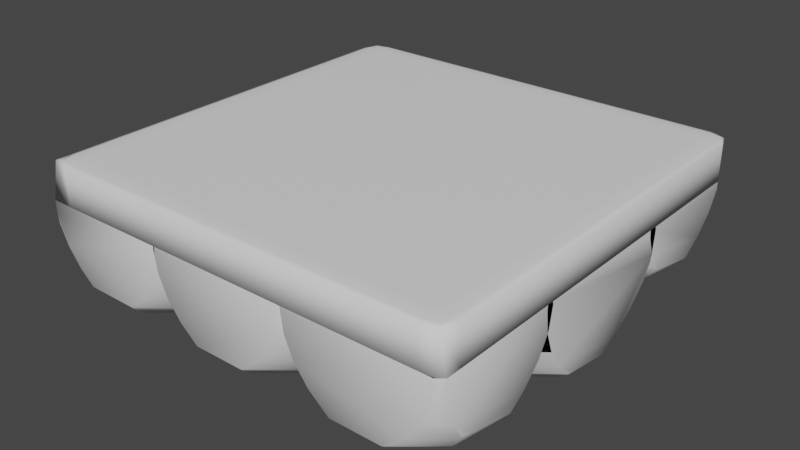 # Source: nube.blend  (saved by Blender 3.6.13; exported with 4.5.12 LTS)
import bpy
from mathutils import Matrix  # noqa: F401  (used for matrix-valued properties, if any)

bpy.ops.wm.read_factory_settings(use_empty=True)
scene = bpy.context.scene
scene.name = 'Scene'

# ---- collections
col_collection = bpy.data.collections.new('Collection'); scene.collection.children.link(col_collection)

# ---- world
world_world = bpy.data.worlds.new('World'); scene.world = world_world
world_world.use_nodes = True; world_world.node_tree.nodes.clear()
_N = world_world.node_tree.nodes; _L = world_world.node_tree.links
n0 = _N.new('ShaderNodeOutputWorld'); n0.name = 'World Output'; n0.location = (300, 300)
n1 = _N.new('ShaderNodeBackground'); n1.name = 'Background'; n1.location = (10, 300)
n1.inputs[0].default_value = (0.05088, 0.05088, 0.05088, 1.0)
_L.new(n1.outputs[0], n0.inputs[0])
n0.is_active_output = True
world_world.color = (0.05088, 0.05088, 0.05088)
world_world.use_sun_shadow = False
world_world.sun_shadow_jitter_overblur = 0.0

# ---- meshes
me_cube = bpy.data.meshes.new('Cube')
me_cube.from_pydata([(-0.5319, -0.3612, 0.4988), (-0.5319, -0.4235, 0.5047), (-0.5942, -0.3612, 0.5047), (-0.5319, -0.4053, 0.5005), (-0.5679, -0.3972, 0.5013), (-0.5942, -0.4235, 0.505), (-0.576, -0.3612, 0.5005), (-0.5319, -0.4235, 0.6107), (-0.5319, -0.3612, 0.6166), (-0.5942, -0.3612, 0.6107), (-0.5319, -0.4053, 0.6149), (-0.5679, -0.3972, 0.6141), (-0.576, -0.3612, 0.6149), (-0.5938, -0.4053, 0.6107), (-0.5319, 0.7595, 0.4988), (-0.5942, 0.7595, 0.5047), (-0.5319, 0.8218, 0.5047), (-0.576, 0.7595, 0.5005), (-0.5679, 0.7955, 0.5013), (-0.5942, 0.8218, 0.5038), (-0.5319, 0.8036, 0.5005), (-0.5319, 0.7595, 0.6166), (-0.5319, 0.8218, 0.6107), (-0.5942, 0.7595, 0.6107), (-0.5319, 0.8036, 0.6149), (-0.5679, 0.7955, 0.6141), (-0.576, 0.8155, 0.6107), (-0.576, 0.7595, 0.6149), (0.5888, -0.3612, 0.4988), (0.6511, -0.3612, 0.5047), (0.5888, -0.4235, 0.5047), (0.6329, -0.3612, 0.5005), (0.6248, -0.3972, 0.5013), (0.6511, -0.4079, 0.4953), (0.5888, -0.4053, 0.5005), (0.5888, -0.3612, 0.6166), (0.5888, -0.4235, 0.6107), (0.6511, -0.3612, 0.6107), (0.5888, -0.4053, 0.6149), (0.6248, -0.3972, 0.6141), (0.6329, -0.4053, 0.6107), (0.6329, -0.3612, 0.6149), (0.5888, 0.7595, 0.4988), (0.5789, 0.8218, 0.505), (0.6511, 0.7595, 0.5047), (0.5888, 0.8036, 0.5005), (0.6248, 0.7955, 0.5013), (0.6248, 0.7955, 0.5013), (0.6329, 0.7595, 0.5005), (0.5888, 0.7595, 0.6166), (0.6511, 0.7595, 0.6107), (0.5888, 0.8218, 0.6107), (0.6329, 0.7595, 0.6149), (0.6248, 0.7955, 0.6141), (0.6329, 0.8036, 0.6107), (0.5888, 0.8036, 0.6149), (-0.5942, -0.4235, 0.505), (-0.2171, 0.01, 0.3828), (-0.2355, -0.01193, 0.3292), (-0.2603, -0.04145, 0.2823), (-0.2905, -0.07742, 0.2437), (-0.3249, -0.1185, 0.2151), (-0.3623, -0.163, 0.1975), (-0.096, -0.1555, 0.5014), (-0.1019, -0.1565, 0.4409), (-0.1192, -0.1596, 0.3828), (-0.1474, -0.1646, 0.3292), (-0.1854, -0.1712, 0.2823), (-0.2316, -0.1794, 0.2437), (-0.2844, -0.1887, 0.2151), (-0.3416, -0.1988, 0.1975), (-0.1328, -0.3642, 0.5014), (-0.138, -0.3612, 0.4409), (-0.1532, -0.3524, 0.3828), (-0.178, -0.3381, 0.3292), (-0.2114, -0.3188, 0.2823), (-0.2521, -0.2954, 0.2437), (-0.2985, -0.2686, 0.2151), (-0.3488, -0.2395, 0.1975), (-0.3262, -0.4152, 0.2823), (-0.3423, -0.3711, 0.2437), (-0.3606, -0.3207, 0.2151), (-0.3805, -0.2661, 0.1975), (-0.4761, -0.4152, 0.2823), (-0.46, -0.3711, 0.2437), (-0.4417, -0.3207, 0.2151), (-0.4218, -0.2661, 0.1975), (-0.4012, -0.2093, 0.1915), (-0.5909, -0.3188, 0.2823), (-0.5502, -0.2954, 0.2437), (-0.5038, -0.2686, 0.2151), (-0.4535, -0.2395, 0.1975), (-0.5707, -0.1794, 0.2437), (-0.5179, -0.1887, 0.2151), (-0.4607, -0.1988, 0.1975), (-0.5852, 0.01, 0.3828), (-0.5668, -0.01194, 0.3292), (-0.542, -0.04145, 0.2823), (-0.5118, -0.07742, 0.2437), (-0.4774, -0.1185, 0.2151), (-0.44, -0.163, 0.1975), (-0.4012, 0.1006, 0.5014), (-0.4012, 0.09461, 0.4409), (-0.4012, 0.07697, 0.3828), (-0.4012, 0.04834, 0.3292), (-0.4012, 0.009806, 0.2823), (-0.4012, -0.03715, 0.2437), (-0.4012, -0.09072, 0.2151), (-0.4012, -0.1488, 0.1975), (-0.4012, 0.1002, 0.505), (-0.09635, -0.1556, 0.505), (-0.1331, -0.364, 0.505), (-0.204, -0.4235, 0.505), (-0.2034, -0.4235, 0.5014), (-0.2121, -0.4235, 0.4409), (-0.2379, -0.4235, 0.3828), (-0.2798, -0.4235, 0.3292), (-0.3232, -0.4235, 0.2931), (-0.4791, -0.4235, 0.2931), (-0.5942, -0.4235, 0.469), (-0.5902, -0.4235, 0.4409), (-0.5942, -0.4201, 0.4409), (-0.5644, -0.4235, 0.3828), (-0.5942, -0.3985, 0.3828), (-0.5225, -0.4235, 0.3292), (-0.5942, -0.3633, 0.3292), (-0.5942, -0.3208, 0.2869), (-0.5942, -0.3001, 0.2823), (-0.5942, -0.1753, 0.2633), (-0.5942, 0.02077, 0.4292), (-0.5942, -0.005658, 0.3828), (-0.5942, -0.05947, 0.3292), (-0.5942, -0.1319, 0.2823), (-0.5942, 0.02994, 0.505), (-0.5942, 0.0303, 0.5014), (-0.5942, 0.02434, 0.4409), (0.6218, 0.01783, 0.4953), (0.6179, 0.01327, 0.4349), (0.6066, -0.0002401, 0.3767), (0.5882, -0.02217, 0.3232), (0.5634, -0.05169, 0.2762), (0.5333, -0.08766, 0.2377), (0.4988, -0.1287, 0.209), (0.4615, -0.1732, 0.1914), (0.6384, -0.1815, 0.2762), (0.5921, -0.1896, 0.2377), (0.5394, -0.1989, 0.209), (0.4821, -0.209, 0.1914), (0.6457, -0.3484, 0.3232), (0.6124, -0.3291, 0.2762), (0.5717, -0.3056, 0.2377), (0.5253, -0.2788, 0.209), (0.475, -0.2498, 0.1914), (0.4815, -0.3813, 0.2377), (0.4632, -0.331, 0.209), (0.4433, -0.2763, 0.1914), (0.3637, -0.3813, 0.2377), (0.382, -0.331, 0.209), (0.4019, -0.2763, 0.1914), (0.4226, -0.2195, 0.1854), (0.1543, -0.3745, 0.4953), (0.1594, -0.3715, 0.4349), (0.1747, -0.3627, 0.3767), (0.1995, -0.3484, 0.3232), (0.2329, -0.3291, 0.2762), (0.2735, -0.3056, 0.2377), (0.3199, -0.2788, 0.209), (0.3703, -0.2498, 0.1914), (0.1175, -0.1657, 0.4953), (0.1233, -0.1668, 0.4349), (0.1407, -0.1698, 0.3767), (0.1689, -0.1748, 0.3232), (0.2068, -0.1815, 0.2762), (0.2531, -0.1896, 0.2377), (0.3058, -0.1989, 0.209), (0.3631, -0.209, 0.1914), (0.2234, 0.01783, 0.4953), (0.2273, 0.01327, 0.4349), (0.2386, -0.0002402, 0.3767), (0.257, -0.02217, 0.3232), (0.2818, -0.05169, 0.2762), (0.312, -0.08766, 0.2377), (0.3464, -0.1287, 0.209), (0.3837, -0.1732, 0.1914), (0.4226, 0.09032, 0.4953), (0.4226, 0.08437, 0.4349), (0.4226, 0.06673, 0.3767), (0.4226, 0.0381, 0.3232), (0.4226, -0.0004342, 0.2762), (0.4226, -0.04739, 0.2377), (0.4226, -0.101, 0.209), (0.4226, -0.1591, 0.1914), (0.4226, 0.08936, 0.505), (0.6212, 0.01709, 0.505), (0.6511, -0.03477, 0.505), (0.6511, -0.03297, 0.4953), (0.6511, -0.04416, 0.4349), (0.6511, -0.0773, 0.3767), (0.6511, -0.1311, 0.3232), (0.6511, -0.1792, 0.2919), (0.6511, -0.3178, 0.3232), (0.6511, -0.3515, 0.3348), (0.4998, -0.4235, 0.2762), (0.4968, -0.4235, 0.2745), (0.6325, -0.4235, 0.4953), (0.6311, -0.4235, 0.505), (0.6511, -0.4079, 0.4953), (0.6511, -0.4067, 0.505), (0.6511, -0.4006, 0.4349), (0.6238, -0.4235, 0.4349), (0.598, -0.4235, 0.3767), (0.6511, -0.379, 0.3767), (0.5562, -0.4235, 0.3232), (0.3484, -0.4235, 0.2745), (0.2141, -0.4235, 0.505), (0.2127, -0.4235, 0.4953), (0.1551, -0.374, 0.505), (0.2214, -0.4235, 0.4349), (0.2472, -0.4235, 0.3767), (0.289, -0.4235, 0.3232), (0.3454, -0.4235, 0.2762), (0.1184, -0.1659, 0.505), (0.224, 0.01709, 0.505), (0.1916, 0.01771, 0.4349), (0.1803, 0.004203, 0.3767), (0.1619, -0.01773, 0.3232), (0.1371, -0.04725, 0.2762), (0.1069, -0.08322, 0.2377), (0.07249, -0.1243, 0.209), (0.03512, -0.1688, 0.1914), (0.2956, -0.1623, 0.4349), (0.2782, -0.1654, 0.3767), (0.25, -0.1704, 0.3232), (0.212, -0.177, 0.2762), (0.1658, -0.1852, 0.2377), (0.113, -0.1945, 0.209), (0.0558, -0.2046, 0.1914), (0.2646, -0.37, 0.4953), (0.2595, -0.367, 0.4349), (0.2442, -0.3582, 0.3767), (0.2194, -0.3439, 0.3232), (0.186, -0.3246, 0.2762), (0.1453, -0.3012, 0.2377), (0.09896, -0.2744, 0.209), (0.04862, -0.2453, 0.1914), (0.0712, -0.421, 0.2762), (0.05514, -0.3769, 0.2377), (0.03682, -0.3265, 0.209), (0.01694, -0.2719, 0.1914), (-0.07867, -0.421, 0.2762), (-0.06261, -0.3769, 0.2377), (-0.04429, -0.3265, 0.209), (-0.02441, -0.2719, 0.1914), (-0.003734, -0.2151, 0.1854), (-0.2721, -0.37, 0.4953), (-0.2669, -0.367, 0.4349), (-0.2517, -0.3582, 0.3767), (-0.2269, -0.3439, 0.3232), (-0.1935, -0.3246, 0.2762), (-0.1528, -0.3012, 0.2377), (-0.1064, -0.2744, 0.209), (-0.05609, -0.2453, 0.1914), (-0.3089, -0.1613, 0.4953), (-0.303, -0.1623, 0.4349), (-0.2857, -0.1654, 0.3767), (-0.2575, -0.1704, 0.3232), (-0.2195, -0.177, 0.2762), (-0.1733, -0.1852, 0.2377), (-0.1205, -0.1945, 0.209), (-0.06327, -0.2046, 0.1914), (-0.2029, 0.02227, 0.4953), (-0.1991, 0.01771, 0.4349), (-0.1877, 0.004203, 0.3767), (-0.1693, -0.01773, 0.3232), (-0.1446, -0.04725, 0.2762), (-0.1144, -0.08322, 0.2377), (-0.07995, -0.1243, 0.209), (-0.04259, -0.1688, 0.1914), (-0.003735, 0.07118, 0.3767), (-0.003735, 0.04254, 0.3232), (-0.003735, 0.004009, 0.2762), (-0.003735, -0.04295, 0.2377), (-0.003735, -0.09652, 0.209), (-0.003734, -0.1546, 0.1914), (0.2638, -0.3695, 0.505), (0.1995, -0.4235, 0.505), (0.2009, -0.4235, 0.4953), (0.1922, -0.4235, 0.4349), (0.1664, -0.4235, 0.3767), (0.1245, -0.4235, 0.3232), (0.07212, -0.4235, 0.2795), (-0.07959, -0.4235, 0.2795), (-0.207, -0.4235, 0.505), (-0.2084, -0.4235, 0.4953), (-0.2712, -0.3695, 0.505), (-0.1997, -0.4235, 0.4349), (-0.1739, -0.4235, 0.3767), (-0.132, -0.4235, 0.3232), (-0.3079, -0.1615, 0.505), (-0.2023, 0.02154, 0.505), (-0.2722, 0.4542, 0.39), (-0.2906, 0.4323, 0.3365), (-0.3154, 0.4028, 0.2895), (-0.3455, 0.3668, 0.251), (-0.38, 0.3258, 0.2223), (-0.4173, 0.2812, 0.2047), (-0.1743, 0.2846, 0.39), (-0.2025, 0.2797, 0.3365), (-0.2404, 0.273, 0.2895), (-0.2867, 0.2648, 0.251), (-0.3394, 0.2555, 0.2223), (-0.3967, 0.2454, 0.2047), (-0.2083, 0.09179, 0.39), (-0.2331, 0.1061, 0.3365), (-0.2664, 0.1254, 0.2895), (-0.3071, 0.1489, 0.251), (-0.3535, 0.1756, 0.2223), (-0.4038, 0.2047, 0.2047), (-0.3583, -0.03408, 0.39), (-0.3681, -0.007175, 0.3365), (-0.3813, 0.02904, 0.2895), (-0.3973, 0.07316, 0.251), (-0.4156, 0.1235, 0.2223), (-0.4355, 0.1781, 0.2047), (-0.5541, -0.03408, 0.39), (-0.5443, -0.007175, 0.3365), (-0.5311, 0.02904, 0.2895), (-0.5151, 0.07316, 0.251), (-0.4968, 0.1235, 0.2223), (-0.4769, 0.1781, 0.2047), (-0.4562, 0.2349, 0.1987), (-0.5589, 0.1756, 0.2223), (-0.5085, 0.2047, 0.2047), (-0.573, 0.2555, 0.2223), (-0.5157, 0.2454, 0.2047), (-0.5669, 0.3668, 0.251), (-0.5324, 0.3258, 0.2223), (-0.4951, 0.2812, 0.2047), (-0.4562, 0.5212, 0.39), (-0.4562, 0.4926, 0.3365), (-0.4562, 0.454, 0.2895), (-0.4562, 0.4071, 0.251), (-0.4562, 0.3535, 0.2223), (-0.4562, 0.2954, 0.2047), (-0.5942, 0.1396, 0.251), (-0.5942, 0.1552, 0.2441), (-0.5942, -0.02937, 0.5086), (-0.5942, -0.0283, 0.5175), (-0.5942, -0.02207, 0.4482), (-0.5942, -0.0004388, 0.39), (-0.5942, 0.03469, 0.3365), (-0.5942, 0.08196, 0.2895), (-0.5942, 0.2593, 0.2339), (-0.5942, 0.3194, 0.251), (-0.5942, 0.3994, 0.2859), (-0.5942, 0.471, 0.39), (-0.5942, 0.4423, 0.3365), (-0.5942, 0.4038, 0.2895), (-0.5942, 0.4945, 0.5086), (-0.5942, 0.4937, 0.5175), (-0.5942, 0.4886, 0.4482), (0.2254, 0.4216, 0.4384), (0.2131, 0.4081, 0.3806), (0.193, 0.3863, 0.3273), (0.1661, 0.3569, 0.2805), (0.1332, 0.3211, 0.2422), (0.09577, 0.2803, 0.2137), (0.05512, 0.2359, 0.1961), (0.2889, 0.2344, 0.3273), (0.2476, 0.2277, 0.2805), (0.1973, 0.2196, 0.2422), (0.1399, 0.2103, 0.2137), (0.07762, 0.2003, 0.1961), (0.3048, 0.03561, 0.4986), (0.2992, 0.03858, 0.4384), (0.2826, 0.04735, 0.3806), (0.2556, 0.0616, 0.3273), (0.2193, 0.08078, 0.2805), (0.1751, 0.1042, 0.2422), (0.1246, 0.1308, 0.2137), (0.0698, 0.1597, 0.1961), (0.1194, -0.07795, 0.3806), (0.1087, -0.05116, 0.3273), (0.09438, -0.01512, 0.2805), (0.0769, 0.02881, 0.2422), (0.05697, 0.07892, 0.2137), (0.03534, 0.1333, 0.1961), (-0.09369, -0.07795, 0.3806), (-0.08303, -0.05116, 0.3273), (-0.06869, -0.01512, 0.2805), (-0.05122, 0.02881, 0.2422), (-0.03128, 0.07892, 0.2137), (-0.009651, 0.1333, 0.1961), (0.01284, 0.1898, 0.1902), (-0.2735, 0.03858, 0.4384), (-0.2569, 0.04735, 0.3806), (-0.2299, 0.0616, 0.3273), (-0.1936, 0.08078, 0.2805), (-0.1494, 0.1042, 0.2422), (-0.09889, 0.1308, 0.2137), (-0.04412, 0.1597, 0.1961), (-0.3128, 0.2424, 0.4384), (-0.2939, 0.2393, 0.3806), (-0.2632, 0.2344, 0.3273), (-0.2219, 0.2277, 0.2805), (-0.1716, 0.2196, 0.2422), (-0.1142, 0.2103, 0.2137), (-0.05193, 0.2003, 0.1961), (-0.1997, 0.4216, 0.4384), (-0.1874, 0.4081, 0.3806), (-0.1673, 0.3863, 0.3273), (-0.1404, 0.3569, 0.2805), (-0.1076, 0.3211, 0.2422), (-0.07009, 0.2803, 0.2137), (-0.02943, 0.2359, 0.1961), (0.01284, 0.4463, 0.3273), (0.01284, 0.4079, 0.2805), (0.01284, 0.3612, 0.2422), (0.01284, 0.3079, 0.2137), (0.01284, 0.25, 0.1961), (0.3042, 0.03593, 0.505), (0.6422, 0.4024, 0.3694), (0.6212, 0.3794, 0.3134), (0.5929, 0.3486, 0.2644), (0.5584, 0.3111, 0.2242), (0.5191, 0.2682, 0.1943), (0.4765, 0.2217, 0.1759), (0.6256, 0.2046, 0.2242), (0.5654, 0.1949, 0.1943), (0.5001, 0.1843, 0.1759), (0.6487, 0.05898, 0.2644), (0.6023, 0.0835, 0.2242), (0.5494, 0.1115, 0.1943), (0.4919, 0.1418, 0.1759), (0.5439, -0.1075, 0.3694), (0.5327, -0.07942, 0.3134), (0.5177, -0.04161, 0.2644), (0.4994, 0.004462, 0.2242), (0.4784, 0.05702, 0.1943), (0.4558, 0.1141, 0.1759), (0.3204, -0.1075, 0.3694), (0.3316, -0.07942, 0.3134), (0.3466, -0.04161, 0.2644), (0.365, 0.004462, 0.2242), (0.3859, 0.05702, 0.1943), (0.4086, 0.1141, 0.1759), (0.4322, 0.1734, 0.1696), (0.1318, 0.01471, 0.4301), (0.1492, 0.02391, 0.3694), (0.1775, 0.03886, 0.3134), (0.2156, 0.05898, 0.2644), (0.262, 0.0835, 0.2242), (0.315, 0.1115, 0.1943), (0.3724, 0.1418, 0.1759), (0.1104, 0.2253, 0.3694), (0.1426, 0.2201, 0.3134), (0.1859, 0.2131, 0.2644), (0.2387, 0.2046, 0.2242), (0.2989, 0.1949, 0.1943), (0.3642, 0.1843, 0.1759), (0.2092, 0.4165, 0.4301), (0.2221, 0.4024, 0.3694), (0.2432, 0.3794, 0.3134), (0.2714, 0.3486, 0.2644), (0.3059, 0.3111, 0.2242), (0.3452, 0.2682, 0.1943), (0.3878, 0.2217, 0.1759), (0.4322, 0.4907, 0.4301), (0.4322, 0.4723, 0.3694), (0.4322, 0.4424, 0.3134), (0.4322, 0.4021, 0.2644), (0.4322, 0.3531, 0.2242), (0.4322, 0.2972, 0.1943), (0.4322, 0.2365, 0.1759), (0.6511, 0.424, 0.4932), (0.6511, 0.4228, 0.505), (0.6511, 0.4178, 0.4301), (0.6511, 0.4121, 0.4113), (0.6511, 0.2564, 0.2644), (0.6511, 0.2087, 0.2436), (0.6511, 0.3882, 0.3694), (0.6511, 0.332, 0.3134), (0.6511, 0.0714, 0.2644), (0.6511, 0.05772, 0.2675), (0.6511, -0.05399, 0.505), (0.6511, -0.05542, 0.4932), (0.6511, -0.0478, 0.4301), (0.6511, -0.02521, 0.3694), (0.6511, 0.01146, 0.3134), (0.6235, 0.8047, 0.4823), (0.6115, 0.7917, 0.4261), (0.592, 0.7705, 0.3743), (0.5659, 0.7419, 0.3289), (0.534, 0.7072, 0.2917), (0.4976, 0.6675, 0.264), (0.4581, 0.6245, 0.2469), (0.645, 0.6165, 0.3289), (0.5962, 0.6086, 0.2917), (0.5405, 0.5996, 0.264), (0.48, 0.5898, 0.2469), (0.6176, 0.4738, 0.3289), (0.5746, 0.4965, 0.2917), (0.5256, 0.5224, 0.264), (0.4724, 0.5505, 0.2469), (0.5102, 0.3457, 0.3743), (0.4963, 0.3807, 0.3289), (0.4793, 0.4233, 0.2917), (0.4599, 0.472, 0.264), (0.4389, 0.5248, 0.2469), (0.3379, 0.3807, 0.3289), (0.3549, 0.4233, 0.2917), (0.3742, 0.472, 0.264), (0.3952, 0.5248, 0.2469), (0.4171, 0.5797, 0.2412), (0.1552, 0.4413, 0.4261), (0.1814, 0.4552, 0.3743), (0.2166, 0.4738, 0.3289), (0.2596, 0.4965, 0.2917), (0.3086, 0.5224, 0.264), (0.3618, 0.5505, 0.2469), (0.1009, 0.6307, 0.4823), (0.1192, 0.6277, 0.4261), (0.149, 0.6229, 0.3743), (0.1891, 0.6165, 0.3289), (0.238, 0.6086, 0.2917), (0.2937, 0.5996, 0.264), (0.3542, 0.5898, 0.2469), (0.2107, 0.8047, 0.4823), (0.2227, 0.7917, 0.4261), (0.2421, 0.7705, 0.3743), (0.2683, 0.7419, 0.3289), (0.3002, 0.7072, 0.2917), (0.3366, 0.6675, 0.264), (0.376, 0.6245, 0.2469), (0.4171, 0.7915, 0.3289), (0.4171, 0.7461, 0.2917), (0.4171, 0.6943, 0.264), (0.4171, 0.6381, 0.2469), (0.5722, 0.8218, 0.4823), (0.5789, 0.8218, 0.505), (0.625, 0.8064, 0.505), (0.521, 0.8218, 0.4261), (0.4379, 0.8218, 0.3743), (0.4171, 0.8218, 0.3659), (0.6511, 0.7595, 0.5047), (0.6511, 0.7609, 0.4823), (0.6511, 0.7289, 0.4261), (0.6511, 0.6769, 0.3743), (0.6511, 0.6175, 0.3358), (0.6511, 0.4561, 0.3721), (0.6511, 0.3963, 0.505), (0.6511, 0.399, 0.4823), (0.6511, 0.4199, 0.4261), (0.6511, 0.4539, 0.3743), (0.09847, 0.6311, 0.505), (0.2091, 0.8064, 0.505), (0.3132, 0.8218, 0.4261), (0.3963, 0.8218, 0.3743), (0.2553, 0.8218, 0.505), (0.262, 0.8218, 0.4823), (0.1785, 0.8108, 0.4924), (0.175, 0.8069, 0.441), (0.1644, 0.7954, 0.3915), (0.1473, 0.7767, 0.346), (0.1243, 0.7516, 0.306), (0.09624, 0.721, 0.2733), (0.06423, 0.6861, 0.2489), (0.0295, 0.6483, 0.2339), (0.277, 0.6546, 0.4924), (0.2716, 0.6538, 0.441), (0.2554, 0.6512, 0.3915), (0.2292, 0.6469, 0.346), (0.194, 0.6412, 0.306), (0.151, 0.6343, 0.2733), (0.1019, 0.6264, 0.2489), (0.04872, 0.6178, 0.2339), (0.238, 0.4796, 0.441), (0.2238, 0.4871, 0.3915), (0.2008, 0.4993, 0.346), (0.1698, 0.5157, 0.306), (0.132, 0.5357, 0.2733), (0.08884, 0.5585, 0.2489), (0.04205, 0.5832, 0.2339), (0.0844, 0.3801, 0.3915), (0.07529, 0.403, 0.346), (0.06304, 0.4338, 0.306), (0.04811, 0.4713, 0.2733), (0.03108, 0.5141, 0.2489), (0.0126, 0.5606, 0.2339), (-0.09763, 0.3801, 0.3915), (-0.08853, 0.403, 0.346), (-0.07628, 0.4338, 0.306), (-0.06135, 0.4713, 0.2733), (-0.04432, 0.5141, 0.2489), (-0.02584, 0.5606, 0.2339), (-0.006619, 0.6089, 0.2289), (-0.2371, 0.4871, 0.3915), (-0.214, 0.4993, 0.346), (-0.183, 0.5157, 0.306), (-0.1452, 0.5357, 0.2733), (-0.1021, 0.5585, 0.2489), (-0.05528, 0.5832, 0.2339), (-0.2848, 0.6538, 0.441), (-0.2687, 0.6512, 0.3915), (-0.2425, 0.6469, 0.346), (-0.2072, 0.6412, 0.306), (-0.1642, 0.6343, 0.2733), (-0.1152, 0.6264, 0.2489), (-0.06196, 0.6178, 0.2339), (-0.1918, 0.8108, 0.4924), (-0.1882, 0.8069, 0.441), (-0.1777, 0.7954, 0.3915), (-0.1606, 0.7767, 0.346), (-0.1375, 0.7516, 0.306), (-0.1095, 0.721, 0.2733), (-0.07747, 0.6861, 0.2489), (-0.04274, 0.6483, 0.2339), (-0.006619, 0.7952, 0.306), (-0.006619, 0.7553, 0.2733), (-0.006619, 0.7097, 0.2489), (-0.006619, 0.6603, 0.2339), (0.1416, 0.8218, 0.505), (0.1453, 0.8218, 0.4924), (0.1777, 0.8098, 0.505), (0.1301, 0.8218, 0.441), (0.08507, 0.8218, 0.3915), (0.01193, 0.8218, 0.346), (-0.006619, 0.8218, 0.3385), (0.2757, 0.6544, 0.505), (-0.1909, 0.8098, 0.505), (-0.0983, 0.8218, 0.3915), (-0.02517, 0.8218, 0.346), (-0.1548, 0.8218, 0.505), (-0.1585, 0.8218, 0.4924), (-0.1433, 0.8218, 0.441), (-0.2191, 0.8204, 0.3938), (-0.2367, 0.8011, 0.3469), (-0.2604, 0.7753, 0.3058), (-0.2893, 0.7438, 0.272), (-0.3222, 0.7079, 0.247), (-0.358, 0.6689, 0.2315), (-0.1253, 0.6718, 0.3938), (-0.1523, 0.6675, 0.3469), (-0.1887, 0.6616, 0.3058), (-0.2329, 0.6545, 0.272), (-0.2834, 0.6463, 0.247), (-0.3382, 0.6375, 0.2315), (-0.1579, 0.5029, 0.3938), (-0.1816, 0.5155, 0.3469), (-0.2136, 0.5324, 0.3058), (-0.2525, 0.5529, 0.272), (-0.2969, 0.5764, 0.247), (-0.3451, 0.6018, 0.2315), (-0.2938, 0.3733, 0.4977), (-0.2957, 0.3782, 0.4447), (-0.3015, 0.3927, 0.3938), (-0.3109, 0.4163, 0.3469), (-0.3235, 0.448, 0.3058), (-0.3388, 0.4866, 0.272), (-0.3564, 0.5307, 0.247), (-0.3754, 0.5786, 0.2315), (-0.4889, 0.3927, 0.3938), (-0.4796, 0.4163, 0.3469), (-0.4669, 0.448, 0.3058), (-0.4516, 0.4866, 0.272), (-0.434, 0.5307, 0.247), (-0.415, 0.5786, 0.2315), (-0.3952, 0.6283, 0.2263), (-0.5768, 0.5324, 0.3058), (-0.5379, 0.5529, 0.272), (-0.4935, 0.5764, 0.247), (-0.4453, 0.6018, 0.2315), (-0.5575, 0.6545, 0.272), (-0.507, 0.6463, 0.247), (-0.4522, 0.6375, 0.2315), (-0.5713, 0.8204, 0.3938), (-0.5537, 0.8011, 0.3469), (-0.53, 0.7753, 0.3058), (-0.5011, 0.7438, 0.272), (-0.4682, 0.7079, 0.247), (-0.4324, 0.6689, 0.2315), (-0.3952, 0.8202, 0.3058), (-0.3952, 0.7791, 0.272), (-0.3952, 0.7321, 0.247), (-0.3952, 0.6812, 0.2315), (-0.2177, 0.8218, 0.4001), (-0.2235, 0.8218, 0.3938), (-0.2988, 0.8218, 0.3469), (-0.3952, 0.8218, 0.3078), (-0.1964, 0.8218, 0.505), (-0.1955, 0.8218, 0.4977), (-0.2017, 0.8218, 0.4447), (-0.5942, 0.4482, 0.4977), (-0.5942, 0.4491, 0.505), (-0.5942, 0.4546, 0.4447), (-0.5942, 0.4735, 0.3938), (-0.5942, 0.5043, 0.3469), (-0.5942, 0.5232, 0.3281), (-0.5942, 0.6225, 0.3058), (-0.5942, 0.6604, 0.3), (-0.5942, 0.8216, 0.505), (-0.5941, 0.8218, 0.505), (-0.5942, 0.8218, 0.5038), (-0.5942, 0.8218, 0.4915), (-0.5887, 0.8218, 0.4447), (-0.5942, 0.8132, 0.4447), (-0.5942, 0.7841, 0.3938), (-0.5727, 0.8218, 0.4001), (-0.5942, 0.737, 0.3469), (-0.5942, 0.6736, 0.3058), (-0.567, 0.8218, 0.3938), (-0.4916, 0.8218, 0.3469)], [(373, 374), (373, 420), (374, 375), (447, 448)], [(30, 36, 7, 1), (44, 50, 37, 29), (49, 21, 8, 35), (2, 9, 23, 15), (16, 22, 51, 43), (0, 3, 4, 6), (1, 5, 4, 3), (2, 6, 4, 5), (7, 10, 11, 13), (8, 12, 11, 10), (9, 13, 11, 12), (14, 17, 18, 20), (15, 19, 18, 17), (16, 20, 18, 19), (21, 24, 25, 27), (22, 26, 25, 24), (23, 27, 25, 26), (28, 31, 32, 34), (29, 33, 32, 31), (30, 34, 32, 33), (35, 38, 39, 41), (36, 40, 39, 38), (37, 41, 39, 40), (42, 45, 46, 48), (43, 47, 46, 45), (44, 48, 46, 47), (49, 52, 53, 55), (50, 54, 53, 52), (51, 55, 53, 54), (14, 0, 6, 17), (17, 6, 2, 15), (1, 7, 13, 5), (5, 13, 9, 2), (8, 21, 27, 12), (12, 27, 23, 9), (22, 16, 19, 26), (26, 19, 15, 23), (42, 14, 20, 45), (45, 20, 16, 43), (21, 49, 55, 24), (24, 55, 51, 22), (50, 44, 47, 54), (54, 47, 43, 51), (28, 42, 48, 31), (31, 48, 44, 29), (49, 35, 41, 52), (52, 41, 37, 50), (36, 30, 33, 40), (40, 33, 29, 37), (0, 28, 34, 3), (3, 34, 30, 1), (35, 8, 10, 38), (38, 10, 7, 36), (14, 42, 28, 0), (107, 106, 60, 61), (108, 107, 61, 62), (87, 108, 62), (104, 103, 57, 58), (105, 104, 58, 59), (106, 105, 59, 60), (60, 59, 67, 68), (61, 60, 68, 69), (62, 61, 69, 70), (87, 62, 70), (58, 57, 65, 66), (59, 58, 66, 67), (64, 63, 71, 72), (65, 64, 72, 73), (66, 65, 73, 74), (67, 66, 74, 75), (68, 67, 75, 76), (69, 68, 76, 77), (70, 69, 77, 78), (111, 71, 63, 110), (87, 70, 78), (76, 75, 79, 80), (77, 76, 80, 81), (78, 77, 81, 82), (112, 113, 71, 111), (87, 78, 82), (114, 72, 71, 113), (73, 72, 114, 115), (116, 74, 73, 115), (79, 75, 74, 116, 117), (83, 79, 117, 118), (80, 79, 83, 84), (81, 80, 84, 85), (82, 81, 85, 86), (87, 82, 86), (85, 84, 89, 90), (86, 85, 90, 91), (87, 86, 91), (120, 119, 121), (120, 121, 123, 122), (122, 123, 125, 124), (88, 83, 118, 124, 125, 126), (84, 83, 88, 89), (127, 88, 126), (92, 89, 88, 127, 128), (90, 89, 92, 93), (91, 90, 93, 94), (87, 91, 94), (93, 92, 98, 99), (94, 93, 99, 100), (87, 94, 100), (95, 130, 129), (130, 95, 96, 131), (131, 96, 97, 132), (92, 128, 132, 97, 98), (96, 95, 103, 104), (97, 96, 104, 105), (98, 97, 105, 106), (99, 98, 106, 107), (100, 99, 107, 108), (109, 101, 134, 133), (87, 100, 108), (134, 101, 102, 135), (102, 103, 95, 129, 135), (129, 130, 131, 132, 128, 127, 126, 125, 123, 121, 119, 56, 133, 134, 135), (115, 114, 113, 112, 56, 119, 120, 122, 124, 118, 117, 116), (190, 189, 141, 142), (191, 190, 142, 143), (136, 184, 192, 193), (159, 191, 143), (185, 184, 136, 137), (186, 185, 137, 138), (187, 186, 138, 139), (188, 187, 139, 140), (189, 188, 140, 141), (141, 140, 144, 145), (142, 141, 145, 146), (143, 142, 146, 147), (194, 195, 136, 193), (159, 143, 147), (196, 137, 136, 195), (138, 137, 196, 197), (198, 139, 138, 197), (199, 144, 140, 139, 198), (148, 200, 201), (144, 199, 200, 148, 149), (145, 144, 149, 150), (146, 145, 150, 151), (147, 146, 151, 152), (159, 147, 152), (153, 150, 149, 202, 203), (151, 150, 153, 154), (152, 151, 154, 155), (207, 205, 204, 206), (159, 152, 155), (206, 204, 209, 208), (208, 209, 210, 211), (212, 148, 201, 211, 210), (202, 149, 148, 212), (213, 156, 153, 203), (154, 153, 156, 157), (155, 154, 157, 158), (159, 155, 158), (157, 156, 165, 166), (158, 157, 166, 167), (216, 160, 215, 214), (159, 158, 167), (215, 160, 161, 217), (217, 161, 162, 218), (218, 162, 163, 219), (163, 164, 220, 219), (156, 213, 220, 164, 165), (162, 161, 169, 170), (163, 162, 170, 171), (164, 163, 171, 172), (165, 164, 172, 173), (166, 165, 173, 174), (167, 166, 174, 175), (168, 160, 216, 221), (159, 167, 175), (161, 160, 168, 169), (174, 173, 181, 182), (175, 174, 182, 183), (176, 168, 221, 222), (159, 175, 183), (169, 168, 176, 177), (170, 169, 177, 178), (171, 170, 178, 179), (172, 171, 179, 180), (173, 172, 180, 181), (179, 178, 186, 187), (180, 179, 187, 188), (181, 180, 188, 189), (182, 181, 189, 190), (183, 182, 190, 191), (184, 176, 222, 192), (159, 183, 191), (177, 176, 184, 185), (178, 177, 185, 186), (197, 196, 195, 194, 207, 206, 208, 211, 201, 200, 199, 198), (213, 203, 202, 212, 210, 209, 204, 205, 214, 215, 217, 218, 219, 220), (282, 281, 227, 228), (283, 282, 228, 229), (253, 283, 229), (279, 278, 224, 225), (280, 279, 225, 226), (281, 280, 226, 227), (227, 226, 233, 234), (228, 227, 234, 235), (229, 228, 235, 236), (253, 229, 236), (224, 223, 230, 231), (225, 224, 231, 232), (226, 225, 232, 233), (231, 230, 238, 239), (232, 231, 239, 240), (233, 232, 240, 241), (234, 233, 241, 242), (235, 234, 242, 243), (236, 235, 243, 244), (253, 236, 244), (242, 241, 245, 246), (243, 242, 246, 247), (244, 243, 247, 248), (285, 286, 237, 284), (253, 244, 248), (287, 238, 237, 286), (288, 239, 238, 287), (289, 240, 239, 288), (245, 241, 240, 289, 290), (249, 245, 290, 291), (246, 245, 249, 250), (247, 246, 250, 251), (248, 247, 251, 252), (253, 248, 252), (251, 250, 259, 260), (252, 251, 260, 261), (294, 254, 293, 292), (253, 252, 261), (293, 254, 255, 295), (295, 255, 256, 296), (296, 256, 257, 297), (249, 291, 297, 257, 258), (250, 249, 258, 259), (256, 255, 263, 264), (257, 256, 264, 265), (258, 257, 265, 266), (259, 258, 266, 267), (260, 259, 267, 268), (261, 260, 268, 269), (262, 254, 294, 298), (253, 261, 269), (255, 254, 262, 263), (268, 267, 275, 276), (269, 268, 276, 277), (270, 262, 298, 299), (253, 269, 277), (263, 262, 270, 271), (264, 263, 271, 272), (265, 264, 272, 273), (266, 265, 273, 274), (267, 266, 274, 275), (273, 272, 278, 279), (274, 273, 279, 280), (275, 274, 280, 281), (276, 275, 281, 282), (277, 276, 282, 283), (253, 277, 283), (290, 289, 288, 287, 286, 285, 292, 293, 295, 296, 297, 291), (342, 341, 303, 304), (343, 342, 304, 305), (330, 343, 305), (339, 338, 300, 301), (340, 339, 301, 302), (341, 340, 302, 303), (303, 302, 308, 309), (304, 303, 309, 310), (305, 304, 310, 311), (330, 305, 311), (301, 300, 306, 307), (302, 301, 307, 308), (307, 306, 312, 313), (308, 307, 313, 314), (309, 308, 314, 315), (310, 309, 315, 316), (311, 310, 316, 317), (330, 311, 317), (315, 314, 320, 321), (316, 315, 321, 322), (317, 316, 322, 323), (330, 317, 323), (313, 312, 318, 319), (314, 313, 319, 320), (319, 318, 324, 325), (320, 319, 325, 326), (321, 320, 326, 327), (322, 321, 327, 328), (323, 322, 328, 329), (330, 323, 329), (331, 328, 327, 344, 345), (329, 328, 331, 332), (330, 329, 332), (350, 325, 324, 349), (351, 326, 325, 350), (344, 327, 326, 351), (333, 331, 345, 352), (332, 331, 333, 334), (330, 332, 334), (333, 352, 353, 335, 336), (334, 333, 336, 337), (330, 334, 337), (354, 335, 353), (355, 338, 339, 356), (356, 339, 340, 357), (335, 354, 357, 340, 341), (336, 335, 341, 342), (337, 336, 342, 343), (330, 337, 343), (354, 353, 352, 345, 344, 351, 350, 349, 348, 346, 347, 359, 358, 360, 355, 356, 357), (418, 417, 365, 366), (419, 418, 366, 367), (393, 419, 367), (416, 415, 363, 364), (417, 416, 364, 365), (365, 364, 369, 370), (366, 365, 370, 371), (367, 366, 371, 372), (393, 367, 372), (364, 363, 368, 369), (369, 368, 376, 377), (370, 369, 377, 378), (371, 370, 378, 379), (372, 371, 379, 380), (393, 372, 380), (378, 377, 383, 384), (379, 378, 384, 385), (380, 379, 385, 386), (393, 380, 386), (376, 375, 381, 382), (377, 376, 382, 383), (382, 381, 387, 388), (383, 382, 388, 389), (384, 383, 389, 390), (385, 384, 390, 391), (386, 385, 391, 392), (393, 386, 392), (391, 390, 398, 399), (392, 391, 399, 400), (393, 392, 400), (388, 387, 395, 396), (389, 388, 396, 397), (390, 389, 397, 398), (395, 394, 401, 402), (396, 395, 402, 403), (397, 396, 403, 404), (398, 397, 404, 405), (399, 398, 405, 406), (400, 399, 406, 407), (393, 400, 407), (406, 405, 412, 413), (407, 406, 413, 414), (393, 407, 414), (402, 401, 408, 409), (403, 402, 409, 410), (404, 403, 410, 411), (405, 404, 411, 412), (411, 410, 415, 416), (412, 411, 416, 417), (413, 412, 417, 418), (414, 413, 418, 419), (393, 414, 419), (472, 471, 424, 425), (473, 472, 425, 426), (446, 473, 426), (468, 467, 476, 477, 421), (469, 468, 421, 422), (470, 469, 422, 423), (471, 470, 423, 424), (479, 427, 424, 423, 478), (425, 424, 427, 428), (426, 425, 428, 429), (446, 426, 429), (480, 421, 477), (481, 422, 421, 480), (423, 422, 481, 478), (430, 482, 483), (427, 479, 482, 430, 431), (428, 427, 431, 432), (429, 428, 432, 433), (446, 429, 433), (431, 430, 436, 437), (432, 431, 437, 438), (433, 432, 438, 439), (446, 433, 439), (434, 435, 488, 487), (430, 483, 488, 435, 436), (435, 434, 440, 441), (436, 435, 441, 442), (437, 436, 442, 443), (438, 437, 443, 444), (439, 438, 444, 445), (446, 439, 445), (444, 443, 451, 452), (445, 444, 452, 453), (446, 445, 453), (441, 440, 448, 449), (442, 441, 449, 450), (443, 442, 450, 451), (449, 448, 454, 455), (450, 449, 455, 456), (451, 450, 456, 457), (452, 451, 457, 458), (453, 452, 458, 459), (446, 453, 459), (458, 457, 464, 465), (459, 458, 465, 466), (446, 459, 466), (455, 454, 461, 462), (456, 455, 462, 463), (457, 456, 463, 464), (462, 461, 468, 469), (463, 462, 469, 470), (464, 463, 470, 471), (465, 464, 471, 472), (466, 465, 472, 473), (446, 466, 473), (461, 460, 467, 468), (475, 484, 485, 486, 487, 488, 483, 482, 479, 478, 481, 480, 477, 476, 474), (536, 535, 493, 494), (537, 536, 494, 495), (513, 537, 495), (489, 538, 539, 540), (538, 489, 490, 541), (541, 490, 491, 542), (542, 491, 492, 534, 543), (535, 534, 492, 493), (493, 492, 496, 497), (494, 493, 497, 498), (495, 494, 498, 499), (513, 495, 499), (544, 545, 489, 540), (546, 490, 489, 545), (547, 491, 490, 546), (548, 496, 492, 491, 547), (500, 496, 548, 549), (497, 496, 500, 501), (498, 497, 501, 502), (499, 498, 502, 503), (513, 499, 503), (501, 500, 505, 506), (502, 501, 506, 507), (503, 502, 507, 508), (513, 503, 508), (500, 549, 553, 504, 505), (506, 505, 509, 510), (507, 506, 510, 511), (508, 507, 511, 512), (513, 508, 512), (511, 510, 517, 518), (512, 511, 518, 519), (513, 512, 519), (510, 509, 516, 517), (515, 514, 521, 522), (516, 515, 522, 523), (517, 516, 523, 524), (518, 517, 524, 525), (519, 518, 525, 526), (513, 519, 526), (525, 524, 531, 532), (526, 525, 532, 533), (513, 526, 533), (527, 520, 554, 555), (521, 520, 527, 528), (522, 521, 528, 529), (523, 522, 529, 530), (524, 523, 530, 531), (557, 529, 528, 556), (534, 530, 529, 557, 543), (531, 530, 534, 535), (532, 531, 535, 536), (533, 532, 536, 537), (513, 533, 537), (559, 527, 555, 558), (556, 528, 527, 559), (558, 539, 538, 541, 542, 543, 557, 556, 559), (553, 549, 548, 547, 546, 545, 544, 550, 551, 552), (619, 618, 565, 566), (620, 619, 566, 567), (560, 622, 621, 623), (595, 620, 567), (622, 560, 561, 624), (624, 561, 562, 625), (625, 562, 563, 626), (626, 563, 564, 617, 627), (618, 617, 564, 565), (565, 564, 572, 573), (566, 565, 573, 574), (567, 566, 574, 575), (568, 560, 623, 628), (595, 567, 575), (561, 560, 568, 569), (562, 561, 569, 570), (563, 562, 570, 571), (564, 563, 571, 572), (570, 569, 576, 577), (571, 570, 577, 578), (572, 571, 578, 579), (573, 572, 579, 580), (574, 573, 580, 581), (575, 574, 581, 582), (595, 575, 582), (580, 579, 585, 586), (581, 580, 586, 587), (582, 581, 587, 588), (595, 582, 588), (578, 577, 583, 584), (579, 578, 584, 585), (584, 583, 589, 590), (585, 584, 590, 591), (586, 585, 591, 592), (587, 586, 592, 593), (588, 587, 593, 594), (595, 588, 594), (593, 592, 599, 600), (594, 593, 600, 601), (595, 594, 601), (590, 589, 596, 597), (591, 590, 597, 598), (592, 591, 598, 599), (597, 596, 603, 604), (598, 597, 604, 605), (599, 598, 605, 606), (600, 599, 606, 607), (601, 600, 607, 608), (595, 601, 608), (607, 606, 614, 615), (608, 607, 615, 616), (595, 608, 616), (603, 602, 610, 611), (604, 603, 611, 612), (605, 604, 612, 613), (606, 605, 613, 614), (631, 612, 611, 630), (617, 613, 612, 631, 627), (614, 613, 617, 618), (615, 614, 618, 619), (616, 615, 619, 620), (609, 629, 632, 633), (595, 616, 620), (634, 610, 609, 633), (630, 611, 610, 634), (632, 621, 622, 624, 625, 626, 627, 631, 630, 634, 633), (683, 682, 638, 639), (684, 683, 639, 640), (667, 684, 640), (635, 686, 685), (686, 635, 636, 687), (687, 636, 637, 681, 688), (682, 681, 637, 638), (638, 637, 643, 644), (639, 638, 644, 645), (640, 639, 645, 646), (667, 640, 646), (636, 635, 641, 642), (637, 636, 642, 643), (642, 641, 647, 648), (643, 642, 648, 649), (644, 643, 649, 650), (645, 644, 650, 651), (646, 645, 651, 652), (667, 646, 652), (650, 649, 657, 658), (651, 650, 658, 659), (652, 651, 659, 660), (667, 652, 660), (648, 647, 655, 656), (649, 648, 656, 657), (657, 656, 662, 663), (658, 657, 663, 664), (659, 658, 664, 665), (660, 659, 665, 666), (667, 660, 666), (665, 664, 669, 670), (666, 665, 670, 671), (667, 666, 671), (696, 662, 661, 695), (668, 663, 662, 696, 697), (664, 663, 668, 669), (698, 668, 697), (672, 669, 668, 698, 699), (670, 669, 672, 673), (671, 670, 673, 674), (667, 671, 674), (673, 672, 678, 679), (674, 673, 679, 680), (702, 700, 701), (667, 674, 680), (705, 703, 704), (675, 706, 705, 704, 707), (706, 675, 676, 708), (708, 676, 677, 709), (672, 699, 709, 677, 678), (711, 676, 675, 710), (681, 677, 676, 711, 688), (678, 677, 681, 682), (679, 678, 682, 683), (680, 679, 683, 684), (667, 680, 684), (710, 675, 707), (698, 697, 696, 695, 694, 692, 693, 700, 702, 703, 705, 706, 708, 709, 699), (702, 701, 689, 690, 691, 685, 686, 687, 688, 711, 710, 707, 704, 703), (553, 552, 504), (611, 685, 691, 610), (635, 685, 611, 641), (610, 691, 690, 609), (609, 690, 689, 629), (410, 409, 589, 590), (415, 410, 590), (409, 408, 361, 362), (409, 362, 363, 410)])
me_cube.polygons.foreach_set('use_smooth', [True] * 614)
_uv = me_cube.uv_layers.new(name='UVMap')
_uv.uv.foreach_set('vector', [0.3875, 0.7625, 0.6125, 0.7625, 0.6125, 0.9875, 0.3875, 0.9875, 0.3875, 0.5125, 0.6125, 0.5125, 0.6125, 0.7375, 0.3875, 0.7375, 0.6375, 0.5125, 0.8625, 0.5125, 0.8625, 0.7375, 0.6375, 0.7375, 0.3875, 0.0125, 0.6125, 0.0125, 0.6125, 0.2375, 0.3875, 0.2375, 0.3875, 0.2625, 0.6125, 0.2625, 0.6125, 0.4875, 0.3875, 0.4875, 0.1375, 0.7375, 0.1375, 0.75, 0.1303, 0.75, 0.125, 0.7375, 0.3875, 0.9875, 0.3875, 1.0, 0.3803, 1.0, 0.375, 0.9875, 0.3875, 0.0125, 0.375, 0.0125, 0.375, 0.005283, 0.3875, 0.0, 0.6125, 0.9875, 0.625, 0.9875, 0.625, 0.9947, 0.6125, 1.0, 0.8625, 0.7375, 0.875, 0.7375, 0.875, 0.7447, 0.8625, 0.75, 0.6125, 0.0125, 0.6125, 0.0, 0.6197, 0.0, 0.625, 0.0125, 0.1375, 0.5125, 0.125, 0.5125, 0.125, 0.5053, 0.1375, 0.5, 0.3875, 0.2375, 0.3875, 0.25, 0.3803, 0.25, 0.375, 0.2375, 0.3875, 0.2625, 0.375, 0.2625, 0.375, 0.2553, 0.3875, 0.25, 0.8625, 0.5125, 0.8625, 0.5, 0.8697, 0.5, 0.875, 0.5125, 0.6125, 0.2625, 0.6125, 0.25, 0.6197, 0.25, 0.625, 0.2625, 0.6125, 0.2375, 0.625, 0.2375, 0.625, 0.2447, 0.6125, 0.25, 0.3625, 0.7375, 0.375, 0.7375, 0.3768, 0.75, 0.3625, 0.75, 0.3875, 0.7375, 0.3875, 0.75, 0.3768, 0.75, 0.375, 0.7375, 0.3875, 0.7625, 0.375, 0.7625, 0.3768, 0.75, 0.3875, 0.75, 0.6375, 0.7375, 0.6375, 0.75, 0.625, 0.7482, 0.625, 0.7375, 0.6125, 0.7625, 0.6125, 0.75, 0.625, 0.7482, 0.625, 0.7625, 0.6125, 0.7375, 0.625, 0.7375, 0.625, 0.7482, 0.6125, 0.75, 0.3625, 0.5125, 0.3625, 0.5, 0.375, 0.5018, 0.375, 0.5125, 0.3875, 0.4875, 0.3875, 0.5, 0.375, 0.5018, 0.375, 0.4875, 0.3875, 0.5125, 0.375, 0.5125, 0.375, 0.5018, 0.3875, 0.5, 0.6375, 0.5125, 0.625, 0.5125, 0.6232, 0.5, 0.6375, 0.5, 0.6125, 0.5125, 0.6125, 0.5, 0.6232, 0.5, 0.625, 0.5125, 0.6125, 0.4875, 0.625, 0.4875, 0.6232, 0.5, 0.6125, 0.5, 0.1375, 0.5125, 0.1375, 0.7375, 0.125, 0.7375, 0.125, 0.5125, 0.375, 0.2375, 0.375, 0.0125, 0.3875, 0.0125, 0.3875, 0.2375, 0.3875, 0.9875, 0.6125, 0.9875, 0.6125, 1.0, 0.3875, 1.0, 0.3875, 0.0, 0.6125, 0.0, 0.6125, 0.0125, 0.3875, 0.0125, 0.8625, 0.7375, 0.8625, 0.5125, 0.875, 0.5125, 0.875, 0.7375, 0.625, 0.0125, 0.625, 0.2375, 0.6125, 0.2375, 0.6125, 0.0125, 0.6125, 0.2625, 0.3875, 0.2625, 0.3875, 0.25, 0.6125, 0.25, 0.6125, 0.25, 0.3875, 0.25, 0.3875, 0.2375, 0.6125, 0.2375, 0.3625, 0.5125, 0.1375, 0.5125, 0.1375, 0.5, 0.3625, 0.5, 0.375, 0.4875, 0.375, 0.2625, 0.3875, 0.2625, 0.3875, 0.4875, 0.8625, 0.5125, 0.6375, 0.5125, 0.6375, 0.5, 0.8625, 0.5, 0.625, 0.2625, 0.625, 0.4875, 0.6125, 0.4875, 0.6125, 0.2625, 0.6125, 0.5125, 0.3875, 0.5125, 0.3875, 0.5, 0.6125, 0.5, 0.6125, 0.5, 0.3875, 0.5, 0.3875, 0.4875, 0.6125, 0.4875, 0.3625, 0.7375, 0.3625, 0.5125, 0.375, 0.5125, 0.375, 0.7375, 0.375, 0.7375, 0.375, 0.5125, 0.3875, 0.5125, 0.3875, 0.7375, 0.6375, 0.5125, 0.6375, 0.7375, 0.625, 0.7375, 0.625, 0.5125, 0.625, 0.5125, 0.625, 0.7375, 0.6125, 0.7375, 0.6125, 0.5125, 0.6125, 0.7625, 0.3875, 0.7625, 0.3875, 0.75, 0.6125, 0.75, 0.6125, 0.75, 0.3875, 0.75, 0.3875, 0.7375, 0.6125, 0.7375, 0.1375, 0.7375, 0.3625, 0.7375, 0.3625, 0.75, 0.1375, 0.75, 0.375, 0.9875, 0.375, 0.7625, 0.3875, 0.7625, 0.3875, 0.9875, 0.6375, 0.7375, 0.8625, 0.7375, 0.8625, 0.75, 0.6375, 0.75, 0.625, 0.7625, 0.625, 0.9875, 0.6125, 0.9875, 0.6125, 0.7625, 0.1375, 0.5125, 0.3625, 0.5125, 0.3625, 0.7375, 0.1375, 0.7375, 0.6667, 0.125, 0.6667, 0.1875, 0.5556, 0.1875, 0.5556, 0.125, 0.6667, 0.0625, 0.6667, 0.125, 0.5556, 0.125, 0.5556, 0.0625, 0.6111, 0.0, 0.6667, 0.0625, 0.5556, 0.0625, 0.6667, 0.3125, 0.6667, 0.375, 0.5556, 0.375, 0.5556, 0.3125, 0.6667, 0.25, 0.6667, 0.3125, 0.5556, 0.3125, 0.5556, 0.25, 0.6667, 0.1875, 0.6667, 0.25, 0.5556, 0.25, 0.5556, 0.1875, 0.5556, 0.1875, 0.5556, 0.25, 0.4444, 0.25, 0.4444, 0.1875, 0.5556, 0.125, 0.5556, 0.1875, 0.4444, 0.1875, 0.4444, 0.125, 0.5556, 0.0625, 0.5556, 0.125, 0.4444, 0.125, 0.4444, 0.0625, 0.5, 0.0, 0.5556, 0.0625, 0.4444, 0.0625, 0.5556, 0.3125, 0.5556, 0.375, 0.4444, 0.375, 0.4444, 0.3125, 0.5556, 0.25, 0.5556, 0.3125, 0.4444, 0.3125, 0.4444, 0.25, 0.4444, 0.4375, 0.4444, 0.5, 0.3333, 0.5, 0.3333, 0.4375, 0.4444, 0.375, 0.4444, 0.4375, 0.3333, 0.4375, 0.3333, 0.375, 0.4444, 0.3125, 0.4444, 0.375, 0.3333, 0.375, 0.3333, 0.3125, 0.4444, 0.25, 0.4444, 0.3125, 0.3333, 0.3125, 0.3333, 0.25, 0.4444, 0.1875, 0.4444, 0.25, 0.3333, 0.25, 0.3333, 0.1875, 0.4444, 0.125, 0.4444, 0.1875, 0.3333, 0.1875, 0.3333, 0.125, 0.4444, 0.0625, 0.4444, 0.125, 0.3333, 0.125, 0.3333, 0.0625, 0.3333, 0.5038, 0.3333, 0.5, 0.4444, 0.5, 0.4444, 0.5038, 0.3889, 0.0, 0.4444, 0.0625, 0.3333, 0.0625, 0.3333, 0.1875, 0.3333, 0.25, 0.2222, 0.25, 0.2222, 0.1875, 0.3333, 0.125, 0.3333, 0.1875, 0.2222, 0.1875, 0.2222, 0.125, 0.3333, 0.0625, 0.3333, 0.125, 0.2222, 0.125, 0.2222, 0.0625, 0.2848, 0.5038, 0.285, 0.5, 0.3333, 0.5, 0.3333, 0.5038, 0.2778, 0.0, 0.3333, 0.0625, 0.2222, 0.0625, 0.2816, 0.4375, 0.3333, 0.4375, 0.3333, 0.5, 0.285, 0.5, 0.3333, 0.375, 0.3333, 0.4375, 0.2816, 0.4375, 0.2706, 0.375, 0.2496, 0.3125, 0.3333, 0.3125, 0.3333, 0.375, 0.2706, 0.375, 0.2222, 0.25, 0.3333, 0.25, 0.3333, 0.3125, 0.2496, 0.3125, 0.2222, 0.2643, 0.1111, 0.25, 0.2222, 0.25, 0.2222, 0.2643, 0.1111, 0.2643, 0.2222, 0.1875, 0.2222, 0.25, 0.1111, 0.25, 0.1111, 0.1875, 0.2222, 0.125, 0.2222, 0.1875, 0.1111, 0.1875, 0.1111, 0.125, 0.2222, 0.0625, 0.2222, 0.125, 0.1111, 0.125, 0.1111, 0.0625, 0.1667, 0.0, 0.2222, 0.0625, 0.1111, 0.0625, 0.1111, 0.125, 0.1111, 0.1875, 0.0, 0.1875, 5.96e-08, 0.125, 0.1111, 0.0625, 0.1111, 0.125, 5.96e-08, 0.125, 5.96e-08, 0.0625, 0.05556, 0.0, 0.1111, 0.0625, 5.96e-08, 0.0625, 0.05176, 0.4375, 0.05015, 0.4665, 0.04894, 0.4375, 0.05176, 0.4375, 0.04894, 0.4375, 0.04064, 0.375, 0.06273, 0.375, 0.06273, 0.375, 0.04064, 0.375, 0.02475, 0.3125, 0.08374, 0.3125, 0.0, 0.25, 0.1111, 0.25, 0.1111, 0.2643, 0.08374, 0.3125, 0.02475, 0.3125, 0.0, 0.2562, 0.1111, 0.1875, 0.1111, 0.25, 0.0, 0.25, 0.0, 0.1875, 0.9859, 0.25, 1.0, 0.25, 1.0, 0.2562, 0.8889, 0.1875, 1.0, 0.1875, 1.0, 0.25, 0.9859, 0.25, 0.8889, 0.2193, 1.0, 0.125, 1.0, 0.1875, 0.8889, 0.1875, 0.8889, 0.125, 1.0, 0.0625, 1.0, 0.125, 0.8889, 0.125, 0.8889, 0.0625, 0.9444, 0.0, 1.0, 0.0625, 0.8889, 0.0625, 0.8889, 0.125, 0.8889, 0.1875, 0.7778, 0.1875, 0.7778, 0.125, 0.8889, 0.0625, 0.8889, 0.125, 0.7778, 0.125, 0.7778, 0.0625, 0.8333, 0.0, 0.8889, 0.0625, 0.7778, 0.0625, 0.7778, 0.375, 0.788, 0.375, 0.7778, 0.4248, 0.788, 0.375, 0.7778, 0.375, 0.7778, 0.3125, 0.8124, 0.3125, 0.8124, 0.3125, 0.7778, 0.3125, 0.7778, 0.25, 0.8552, 0.25, 0.8889, 0.1875, 0.8889, 0.2193, 0.8552, 0.25, 0.7778, 0.25, 0.7778, 0.1875, 0.7778, 0.3125, 0.7778, 0.375, 0.6667, 0.375, 0.6667, 0.3125, 0.7778, 0.25, 0.7778, 0.3125, 0.6667, 0.3125, 0.6667, 0.25, 0.7778, 0.1875, 0.7778, 0.25, 0.6667, 0.25, 0.6667, 0.1875, 0.7778, 0.125, 0.7778, 0.1875, 0.6667, 0.1875, 0.6667, 0.125, 0.7778, 0.0625, 0.7778, 0.125, 0.6667, 0.125, 0.6667, 0.0625, 0.6667, 0.5038, 0.6667, 0.5, 0.7744, 0.5, 0.7745, 0.5038, 0.7222, 0.0, 0.7778, 0.0625, 0.6667, 0.0625, 0.7744, 0.5, 0.6667, 0.5, 0.6667, 0.4375, 0.7765, 0.4375, 0.6667, 0.4375, 0.6667, 0.375, 0.7778, 0.375, 0.7778, 0.4248, 0.7765, 0.4375, 0.579, 0.08919, 0.5509, 0.08388, 0.5184, 0.07308, 0.49, 0.05854, 0.4785, 0.04983, 0.49, 0.02477, 0.4928, 0.02062, 0.5184, 0.01207, 0.5509, 0.005023, 0.5862, 0.000681, 0.6032, 0.0, 0.625, 0.0, 0.625, 0.09103, 0.6228, 0.0911, 0.5862, 0.0899, 0.5509, 0.9285, 0.5862, 0.9233, 0.6228, 0.9216, 0.625, 0.9217, 0.625, 1.0, 0.6032, 1.0, 0.5862, 0.9992, 0.5509, 0.994, 0.5184, 0.9856, 0.4965, 0.9769, 0.4965, 0.9456, 0.5184, 0.9369, 0.6667, 0.125, 0.6667, 0.1875, 0.5556, 0.1875, 0.5556, 0.125, 0.6667, 0.0625, 0.6667, 0.125, 0.5556, 0.125, 0.5556, 0.0625, 0.5556, 0.5, 0.6667, 0.5, 0.6667, 0.51, 0.5556, 0.51, 0.6111, 0.0, 0.6667, 0.0625, 0.5556, 0.0625, 0.6667, 0.4375, 0.6667, 0.5, 0.5556, 0.5, 0.5556, 0.4375, 0.6667, 0.375, 0.6667, 0.4375, 0.5556, 0.4375, 0.5556, 0.375, 0.6667, 0.3125, 0.6667, 0.375, 0.5556, 0.375, 0.5556, 0.3125, 0.6667, 0.25, 0.6667, 0.3125, 0.5556, 0.3125, 0.5556, 0.25, 0.6667, 0.1875, 0.6667, 0.25, 0.5556, 0.25, 0.5556, 0.1875, 0.5556, 0.1875, 0.5556, 0.25, 0.4444, 0.25, 0.4444, 0.1875, 0.5556, 0.125, 0.5556, 0.1875, 0.4444, 0.1875, 0.4444, 0.125, 0.5556, 0.0625, 0.5556, 0.125, 0.4444, 0.125, 0.4444, 0.0625, 0.5241, 0.51, 0.5248, 0.5, 0.5556, 0.5, 0.5556, 0.51, 0.5, 0.0, 0.5556, 0.0625, 0.4444, 0.0625, 0.5201, 0.4375, 0.5556, 0.4375, 0.5556, 0.5, 0.5248, 0.5, 0.5556, 0.375, 0.5556, 0.4375, 0.5201, 0.4375, 0.5051, 0.375, 0.4762, 0.3125, 0.5556, 0.3125, 0.5556, 0.375, 0.5051, 0.375, 0.4444, 0.271, 0.4444, 0.25, 0.5556, 0.25, 0.5556, 0.3125, 0.4762, 0.3125, 0.3333, 0.3125, 0.3529, 0.3125, 0.3333, 0.3261, 0.4444, 0.25, 0.4444, 0.271, 0.3529, 0.3125, 0.3333, 0.3125, 0.3333, 0.25, 0.4444, 0.1875, 0.4444, 0.25, 0.3333, 0.25, 0.3333, 0.1875, 0.4444, 0.125, 0.4444, 0.1875, 0.3333, 0.1875, 0.3333, 0.125, 0.4444, 0.0625, 0.4444, 0.125, 0.3333, 0.125, 0.3333, 0.0625, 0.3889, 0.0, 0.4444, 0.0625, 0.3333, 0.0625, 0.2222, 0.1875, 0.3333, 0.1875, 0.3333, 0.25, 0.2245, 0.25, 0.2222, 0.2473, 0.3333, 0.125, 0.3333, 0.1875, 0.2222, 0.1875, 0.2222, 0.125, 0.3333, 0.0625, 0.3333, 0.125, 0.2222, 0.125, 0.2222, 0.0625, 0.3065, 0.51, 0.2928, 0.51, 0.2933, 0.5, 0.3061, 0.5, 0.2778, 0.0, 0.3333, 0.0625, 0.2222, 0.0625, 0.3061, 0.5, 0.2933, 0.5, 0.2901, 0.4375, 0.3091, 0.4375, 0.3091, 0.4375, 0.2901, 0.4375, 0.2796, 0.375, 0.319, 0.375, 0.2596, 0.3125, 0.3333, 0.3125, 0.3333, 0.3261, 0.319, 0.375, 0.2796, 0.375, 0.2245, 0.25, 0.3333, 0.25, 0.3333, 0.3125, 0.2596, 0.3125, 0.1111, 0.2473, 0.1111, 0.1875, 0.2222, 0.1875, 0.2222, 0.2473, 0.2222, 0.125, 0.2222, 0.1875, 0.1111, 0.1875, 0.1111, 0.125, 0.2222, 0.0625, 0.2222, 0.125, 0.1111, 0.125, 0.1111, 0.0625, 0.1667, 0.0, 0.2222, 0.0625, 0.1111, 0.0625, 0.1111, 0.125, 0.1111, 0.1875, 0.0, 0.1875, 5.96e-08, 0.125, 0.1111, 0.0625, 0.1111, 0.125, 5.96e-08, 0.125, 5.96e-08, 0.0625, 9.582e-09, 0.51, 0.0, 0.5, 0.03998, 0.5, 0.0405, 0.51, 0.05556, 0.0, 0.1111, 0.0625, 5.96e-08, 0.0625, 0.03998, 0.5, 0.0, 0.5, 5.96e-08, 0.4375, 0.04324, 0.4375, 0.04324, 0.4375, 5.96e-08, 0.4375, 0.0, 0.375, 0.05369, 0.375, 0.05369, 0.375, 0.0, 0.375, 0.0, 0.3125, 0.0737, 0.3125, 0.0, 0.3125, 0.0, 0.25, 0.1089, 0.25, 0.0737, 0.3125, 0.1111, 0.1875, 0.1111, 0.2473, 0.1089, 0.25, 0.0, 0.25, 0.0, 0.1875, 1.0, 0.375, 1.0, 0.4375, 0.8889, 0.4375, 0.8889, 0.375, 1.0, 0.3125, 1.0, 0.375, 0.8889, 0.375, 0.8889, 0.3125, 1.0, 0.25, 1.0, 0.3125, 0.8889, 0.3125, 0.8889, 0.25, 1.0, 0.1875, 1.0, 0.25, 0.8889, 0.25, 0.8889, 0.1875, 1.0, 0.125, 1.0, 0.1875, 0.8889, 0.1875, 0.8889, 0.125, 1.0, 0.0625, 1.0, 0.125, 0.8889, 0.125, 0.8889, 0.0625, 0.8889, 0.5, 1.0, 0.5, 1.0, 0.51, 0.8889, 0.51, 0.9444, 0.0, 1.0, 0.0625, 0.8889, 0.0625, 1.0, 0.4375, 1.0, 0.5, 0.8889, 0.5, 0.8889, 0.4375, 0.8889, 0.125, 0.8889, 0.1875, 0.7778, 0.1875, 0.7778, 0.125, 0.8889, 0.0625, 0.8889, 0.125, 0.7778, 0.125, 0.7778, 0.0625, 0.7778, 0.5, 0.8889, 0.5, 0.8889, 0.51, 0.7778, 0.51, 0.8333, 0.0, 0.8889, 0.0625, 0.7778, 0.0625, 0.8889, 0.4375, 0.8889, 0.5, 0.7778, 0.5, 0.7778, 0.4375, 0.8889, 0.375, 0.8889, 0.4375, 0.7778, 0.4375, 0.7778, 0.375, 0.8889, 0.3125, 0.8889, 0.375, 0.7778, 0.375, 0.7778, 0.3125, 0.8889, 0.25, 0.8889, 0.3125, 0.7778, 0.3125, 0.7778, 0.25, 0.8889, 0.1875, 0.8889, 0.25, 0.7778, 0.25, 0.7778, 0.1875, 0.7778, 0.3125, 0.7778, 0.375, 0.6667, 0.375, 0.6667, 0.3125, 0.7778, 0.25, 0.7778, 0.3125, 0.6667, 0.3125, 0.6667, 0.25, 0.7778, 0.1875, 0.7778, 0.25, 0.6667, 0.25, 0.6667, 0.1875, 0.7778, 0.125, 0.7778, 0.1875, 0.6667, 0.1875, 0.6667, 0.125, 0.7778, 0.0625, 0.7778, 0.125, 0.6667, 0.125, 0.6667, 0.0625, 0.6667, 0.5, 0.7778, 0.5, 0.7778, 0.51, 0.6667, 0.51, 0.7222, 0.0, 0.7778, 0.0625, 0.6667, 0.0625, 0.7778, 0.4375, 0.7778, 0.5, 0.6667, 0.5, 0.6667, 0.4375, 0.7778, 0.375, 0.7778, 0.4375, 0.6667, 0.4375, 0.6667, 0.375, 0.5472, 0.6805, 0.5825, 0.6738, 0.6191, 0.6716, 0.625, 0.672, 0.625, 0.7466, 0.6191, 0.7469, 0.5825, 0.7454, 0.5472, 0.7411, 0.5218, 0.7355, 0.5148, 0.7288, 0.4958, 0.701, 0.5148, 0.6913, 0.4853, 0.8108, 0.4853, 0.781, 0.4863, 0.7804, 0.5148, 0.7691, 0.5472, 0.7607, 0.5825, 0.7555, 0.6191, 0.7537, 0.625, 0.754, 0.625, 0.8377, 0.6191, 0.838, 0.5825, 0.8363, 0.5472, 0.8311, 0.5148, 0.8227, 0.4863, 0.8114, 0.6667, 0.125, 0.6667, 0.1875, 0.5556, 0.1875, 0.5556, 0.125, 0.6667, 0.0625, 0.6667, 0.125, 0.5556, 0.125, 0.5556, 0.0625, 0.6111, 0.0, 0.6667, 0.0625, 0.5556, 0.0625, 0.6667, 0.3125, 0.6667, 0.375, 0.5556, 0.375, 0.5556, 0.3125, 0.6667, 0.25, 0.6667, 0.3125, 0.5556, 0.3125, 0.5556, 0.25, 0.6667, 0.1875, 0.6667, 0.25, 0.5556, 0.25, 0.5556, 0.1875, 0.5556, 0.1875, 0.5556, 0.25, 0.4444, 0.25, 0.4444, 0.1875, 0.5556, 0.125, 0.5556, 0.1875, 0.4444, 0.1875, 0.4444, 0.125, 0.5556, 0.0625, 0.5556, 0.125, 0.4444, 0.125, 0.4444, 0.0625, 0.5, 0.0, 0.5556, 0.0625, 0.4444, 0.0625, 0.5556, 0.375, 0.5556, 0.4375, 0.4444, 0.4375, 0.4444, 0.375, 0.5556, 0.3125, 0.5556, 0.375, 0.4444, 0.375, 0.4444, 0.3125, 0.5556, 0.25, 0.5556, 0.3125, 0.4444, 0.3125, 0.4444, 0.25, 0.4444, 0.375, 0.4444, 0.4375, 0.3333, 0.4375, 0.3333, 0.375, 0.4444, 0.3125, 0.4444, 0.375, 0.3333, 0.375, 0.3333, 0.3125, 0.4444, 0.25, 0.4444, 0.3125, 0.3333, 0.3125, 0.3333, 0.25, 0.4444, 0.1875, 0.4444, 0.25, 0.3333, 0.25, 0.3333, 0.1875, 0.4444, 0.125, 0.4444, 0.1875, 0.3333, 0.1875, 0.3333, 0.125, 0.4444, 0.0625, 0.4444, 0.125, 0.3333, 0.125, 0.3333, 0.0625, 0.3889, 0.0, 0.4444, 0.0625, 0.3333, 0.0625, 0.3333, 0.1875, 0.3333, 0.25, 0.2222, 0.25, 0.2222, 0.1875, 0.3333, 0.125, 0.3333, 0.1875, 0.2222, 0.1875, 0.2222, 0.125, 0.3333, 0.0625, 0.3333, 0.125, 0.2222, 0.125, 0.2222, 0.0625, 0.2892, 0.51, 0.2897, 0.5, 0.3333, 0.5, 0.3333, 0.51, 0.2778, 0.0, 0.3333, 0.0625, 0.2222, 0.0625, 0.2864, 0.4375, 0.3333, 0.4375, 0.3333, 0.5, 0.2897, 0.5, 0.2757, 0.375, 0.3333, 0.375, 0.3333, 0.4375, 0.2864, 0.4375, 0.2553, 0.3125, 0.3333, 0.3125, 0.3333, 0.375, 0.2757, 0.375, 0.2222, 0.25, 0.3333, 0.25, 0.3333, 0.3125, 0.2553, 0.3125, 0.2222, 0.2543, 0.1111, 0.25, 0.2222, 0.25, 0.2222, 0.2543, 0.1111, 0.2543, 0.2222, 0.1875, 0.2222, 0.25, 0.1111, 0.25, 0.1111, 0.1875, 0.2222, 0.125, 0.2222, 0.1875, 0.1111, 0.1875, 0.1111, 0.125, 0.2222, 0.0625, 0.2222, 0.125, 0.1111, 0.125, 0.1111, 0.0625, 0.1667, 0.0, 0.2222, 0.0625, 0.1111, 0.0625, 0.1111, 0.125, 0.1111, 0.1875, 0.0, 0.1875, 5.96e-08, 0.125, 0.1111, 0.0625, 0.1111, 0.125, 5.96e-08, 0.125, 5.96e-08, 0.0625, 9.582e-09, 0.51, 0.0, 0.5, 0.04361, 0.5, 0.04414, 0.51, 0.05556, 0.0, 0.1111, 0.0625, 5.96e-08, 0.0625, 0.04361, 0.5, 0.0, 0.5, 5.96e-08, 0.4375, 0.04694, 0.4375, 0.04694, 0.4375, 5.96e-08, 0.4375, 0.0, 0.375, 0.05761, 0.375, 0.05761, 0.375, 0.0, 0.375, 0.0, 0.3125, 0.07806, 0.3125, 0.1111, 0.25, 0.1111, 0.2543, 0.07806, 0.3125, 0.0, 0.3125, 0.0, 0.25, 0.1111, 0.1875, 0.1111, 0.25, 0.0, 0.25, 0.0, 0.1875, 1.0, 0.375, 1.0, 0.4375, 0.8889, 0.4375, 0.8889, 0.375, 1.0, 0.3125, 1.0, 0.375, 0.8889, 0.375, 0.8889, 0.3125, 1.0, 0.25, 1.0, 0.3125, 0.8889, 0.3125, 0.8889, 0.25, 1.0, 0.1875, 1.0, 0.25, 0.8889, 0.25, 0.8889, 0.1875, 1.0, 0.125, 1.0, 0.1875, 0.8889, 0.1875, 0.8889, 0.125, 1.0, 0.0625, 1.0, 0.125, 0.8889, 0.125, 0.8889, 0.0625, 0.8889, 0.5, 1.0, 0.5, 1.0, 0.51, 0.8889, 0.51, 0.9444, 0.0, 1.0, 0.0625, 0.8889, 0.0625, 1.0, 0.4375, 1.0, 0.5, 0.8889, 0.5, 0.8889, 0.4375, 0.8889, 0.125, 0.8889, 0.1875, 0.7778, 0.1875, 0.7778, 0.125, 0.8889, 0.0625, 0.8889, 0.125, 0.7778, 0.125, 0.7778, 0.0625, 0.7778, 0.5, 0.8889, 0.5, 0.8889, 0.51, 0.7778, 0.51, 0.8333, 0.0, 0.8889, 0.0625, 0.7778, 0.0625, 0.8889, 0.4375, 0.8889, 0.5, 0.7778, 0.5, 0.7778, 0.4375, 0.8889, 0.375, 0.8889, 0.4375, 0.7778, 0.4375, 0.7778, 0.375, 0.8889, 0.3125, 0.8889, 0.375, 0.7778, 0.375, 0.7778, 0.3125, 0.8889, 0.25, 0.8889, 0.3125, 0.7778, 0.3125, 0.7778, 0.25, 0.8889, 0.1875, 0.8889, 0.25, 0.7778, 0.25, 0.7778, 0.1875, 0.7778, 0.3125, 0.7778, 0.375, 0.6667, 0.375, 0.6667, 0.3125, 0.7778, 0.25, 0.7778, 0.3125, 0.6667, 0.3125, 0.6667, 0.25, 0.7778, 0.1875, 0.7778, 0.25, 0.6667, 0.25, 0.6667, 0.1875, 0.7778, 0.125, 0.7778, 0.1875, 0.6667, 0.1875, 0.6667, 0.125, 0.7778, 0.0625, 0.7778, 0.125, 0.6667, 0.125, 0.6667, 0.0625, 0.7222, 0.0, 0.7778, 0.0625, 0.6667, 0.0625, 0.4883, 0.8662, 0.5148, 0.8557, 0.5472, 0.8473, 0.5825, 0.8421, 0.6191, 0.8404, 0.625, 0.8407, 0.625, 0.9223, 0.6191, 0.9225, 0.5825, 0.9208, 0.5472, 0.9156, 0.5148, 0.9072, 0.4883, 0.8967, 0.6667, 0.125, 0.6667, 0.1875, 0.5556, 0.1875, 0.5556, 0.125, 0.6667, 0.0625, 0.6667, 0.125, 0.5556, 0.125, 0.5556, 0.0625, 0.6111, 0.0, 0.6667, 0.0625, 0.5556, 0.0625, 0.6667, 0.3125, 0.6667, 0.375, 0.5556, 0.375, 0.5556, 0.3125, 0.6667, 0.25, 0.6667, 0.3125, 0.5556, 0.3125, 0.5556, 0.25, 0.6667, 0.1875, 0.6667, 0.25, 0.5556, 0.25, 0.5556, 0.1875, 0.5556, 0.1875, 0.5556, 0.25, 0.4444, 0.25, 0.4444, 0.1875, 0.5556, 0.125, 0.5556, 0.1875, 0.4444, 0.1875, 0.4444, 0.125, 0.5556, 0.0625, 0.5556, 0.125, 0.4444, 0.125, 0.4444, 0.0625, 0.5, 0.0, 0.5556, 0.0625, 0.4444, 0.0625, 0.5556, 0.3125, 0.5556, 0.375, 0.4444, 0.375, 0.4444, 0.3125, 0.5556, 0.25, 0.5556, 0.3125, 0.4444, 0.3125, 0.4444, 0.25, 0.4444, 0.3125, 0.4444, 0.375, 0.3333, 0.375, 0.3333, 0.3125, 0.4444, 0.25, 0.4444, 0.3125, 0.3333, 0.3125, 0.3333, 0.25, 0.4444, 0.1875, 0.4444, 0.25, 0.3333, 0.25, 0.3333, 0.1875, 0.4444, 0.125, 0.4444, 0.1875, 0.3333, 0.1875, 0.3333, 0.125, 0.4444, 0.0625, 0.4444, 0.125, 0.3333, 0.125, 0.3333, 0.0625, 0.3889, 0.0, 0.4444, 0.0625, 0.3333, 0.0625, 0.3333, 0.1875, 0.3333, 0.25, 0.2222, 0.25, 0.2222, 0.1875, 0.3333, 0.125, 0.3333, 0.1875, 0.2222, 0.1875, 0.2222, 0.125, 0.3333, 0.0625, 0.3333, 0.125, 0.2222, 0.125, 0.2222, 0.0625, 0.2778, 0.0, 0.3333, 0.0625, 0.2222, 0.0625, 0.3333, 0.3125, 0.3333, 0.375, 0.2222, 0.375, 0.2222, 0.3125, 0.3333, 0.25, 0.3333, 0.3125, 0.2222, 0.3125, 0.2222, 0.25, 0.2222, 0.3125, 0.2222, 0.375, 0.1111, 0.375, 0.1111, 0.3125, 0.2222, 0.25, 0.2222, 0.3125, 0.1111, 0.3125, 0.1111, 0.25, 0.2222, 0.1875, 0.2222, 0.25, 0.1111, 0.25, 0.1111, 0.1875, 0.2222, 0.125, 0.2222, 0.1875, 0.1111, 0.1875, 0.1111, 0.125, 0.2222, 0.0625, 0.2222, 0.125, 0.1111, 0.125, 0.1111, 0.0625, 0.1667, 0.0, 0.2222, 0.0625, 0.1111, 0.0625, 5.96e-08, 0.125, 0.1111, 0.125, 0.1111, 0.1875, 0.01365, 0.1875, 1.423e-08, 0.1726, 0.1111, 0.0625, 0.1111, 0.125, 5.96e-08, 0.125, 5.96e-08, 0.0625, 0.05556, 0.0, 0.1111, 0.0625, 5.96e-08, 0.0625, 0.07005, 0.3125, 0.1111, 0.3125, 0.1111, 0.375, 0.08141, 0.375, 0.05008, 0.25, 0.1111, 0.25, 0.1111, 0.3125, 0.07005, 0.3125, 0.01365, 0.1875, 0.1111, 0.1875, 0.1111, 0.25, 0.05008, 0.25, 0.8889, 0.125, 1.0, 0.125, 1.0, 0.1726, 0.8889, 0.1501, 1.0, 0.0625, 1.0, 0.125, 0.8889, 0.125, 0.8889, 0.0625, 0.9444, 0.0, 1.0, 0.0625, 0.8889, 0.0625, 0.8889, 0.125, 0.8889, 0.1501, 0.8294, 0.1875, 0.7778, 0.1875, 0.7778, 0.125, 0.8889, 0.0625, 0.8889, 0.125, 0.7778, 0.125, 0.7778, 0.0625, 0.8333, 0.0, 0.8889, 0.0625, 0.7778, 0.0625, 0.7778, 0.2441, 0.7778, 0.1875, 0.8294, 0.1875, 0.75, 0.375, 0.6667, 0.375, 0.6667, 0.3125, 0.7593, 0.3125, 0.7593, 0.3125, 0.6667, 0.3125, 0.6667, 0.25, 0.7755, 0.25, 0.7778, 0.1875, 0.7778, 0.2441, 0.7755, 0.25, 0.6667, 0.25, 0.6667, 0.1875, 0.7778, 0.125, 0.7778, 0.1875, 0.6667, 0.1875, 0.6667, 0.125, 0.7778, 0.0625, 0.7778, 0.125, 0.6667, 0.125, 0.6667, 0.0625, 0.7222, 0.0, 0.7778, 0.0625, 0.6667, 0.0625, 0.4846, 0.1652, 0.4635, 0.1491, 0.4531, 0.1371, 0.4593, 0.1162, 0.4635, 0.113, 0.4868, 0.1015, 0.5153, 0.09198, 0.5478, 0.08493, 0.583, 0.08059, 0.6196, 0.07912, 0.625, 0.07934, 0.625, 0.1841, 0.6196, 0.1843, 0.583, 0.1831, 0.5478, 0.1796, 0.5153, 0.1738, 0.4868, 0.1661, 0.6667, 0.125, 0.6667, 0.1875, 0.5556, 0.1875, 0.5556, 0.125, 0.6667, 0.0625, 0.6667, 0.125, 0.5556, 0.125, 0.5556, 0.0625, 0.6111, 0.0, 0.6667, 0.0625, 0.5556, 0.0625, 0.6667, 0.25, 0.6667, 0.3125, 0.5556, 0.3125, 0.5556, 0.25, 0.6667, 0.1875, 0.6667, 0.25, 0.5556, 0.25, 0.5556, 0.1875, 0.5556, 0.1875, 0.5556, 0.25, 0.4444, 0.25, 0.4444, 0.1875, 0.5556, 0.125, 0.5556, 0.1875, 0.4444, 0.1875, 0.4444, 0.125, 0.5556, 0.0625, 0.5556, 0.125, 0.4444, 0.125, 0.4444, 0.0625, 0.5, 0.0, 0.5556, 0.0625, 0.4444, 0.0625, 0.5556, 0.25, 0.5556, 0.3125, 0.4444, 0.3125, 0.4444, 0.25, 0.4444, 0.25, 0.4444, 0.3125, 0.3333, 0.3125, 0.3333, 0.25, 0.4444, 0.1875, 0.4444, 0.25, 0.3333, 0.25, 0.3333, 0.1875, 0.4444, 0.125, 0.4444, 0.1875, 0.3333, 0.1875, 0.3333, 0.125, 0.4444, 0.0625, 0.4444, 0.125, 0.3333, 0.125, 0.3333, 0.0625, 0.3889, 0.0, 0.4444, 0.0625, 0.3333, 0.0625, 0.3333, 0.1875, 0.3333, 0.25, 0.2222, 0.25, 0.2222, 0.1875, 0.3333, 0.125, 0.3333, 0.1875, 0.2222, 0.1875, 0.2222, 0.125, 0.3333, 0.0625, 0.3333, 0.125, 0.2222, 0.125, 0.2222, 0.0625, 0.2778, 0.0, 0.3333, 0.0625, 0.2222, 0.0625, 0.3333, 0.3125, 0.3333, 0.375, 0.2222, 0.375, 0.2222, 0.3125, 0.3333, 0.25, 0.3333, 0.3125, 0.2222, 0.3125, 0.2222, 0.25, 0.2222, 0.3125, 0.2222, 0.375, 0.1111, 0.375, 0.1111, 0.3125, 0.2222, 0.25, 0.2222, 0.3125, 0.1111, 0.3125, 0.1111, 0.25, 0.2222, 0.1875, 0.2222, 0.25, 0.1111, 0.25, 0.1111, 0.1875, 0.2222, 0.125, 0.2222, 0.1875, 0.1111, 0.1875, 0.1111, 0.125, 0.2222, 0.0625, 0.2222, 0.125, 0.1111, 0.125, 0.1111, 0.0625, 0.1667, 0.0, 0.2222, 0.0625, 0.1111, 0.0625, 0.1111, 0.125, 0.1111, 0.1875, 0.0, 0.1875, 5.96e-08, 0.125, 0.1111, 0.0625, 0.1111, 0.125, 5.96e-08, 0.125, 5.96e-08, 0.0625, 0.05556, 0.0, 0.1111, 0.0625, 5.96e-08, 0.0625, 0.1111, 0.3125, 0.1111, 0.375, 0.0, 0.375, 0.0, 0.3125, 0.1111, 0.25, 0.1111, 0.3125, 0.0, 0.3125, 0.0, 0.25, 0.1111, 0.1875, 0.1111, 0.25, 0.0, 0.25, 0.0, 0.1875, 1.0, 0.375, 1.0, 0.4375, 0.8889, 0.4375, 0.8889, 0.375, 1.0, 0.3125, 1.0, 0.375, 0.8889, 0.375, 0.8889, 0.3125, 1.0, 0.25, 1.0, 0.3125, 0.8889, 0.3125, 0.8889, 0.25, 1.0, 0.1875, 1.0, 0.25, 0.8889, 0.25, 0.8889, 0.1875, 1.0, 0.125, 1.0, 0.1875, 0.8889, 0.1875, 0.8889, 0.125, 1.0, 0.0625, 1.0, 0.125, 0.8889, 0.125, 0.8889, 0.0625, 0.9444, 0.0, 1.0, 0.0625, 0.8889, 0.0625, 0.8889, 0.125, 0.8889, 0.1875, 0.7778, 0.1875, 0.7778, 0.125, 0.8889, 0.0625, 0.8889, 0.125, 0.7778, 0.125, 0.7778, 0.0625, 0.8333, 0.0, 0.8889, 0.0625, 0.7778, 0.0625, 0.8889, 0.375, 0.8889, 0.4375, 0.7778, 0.4375, 0.7778, 0.375, 0.8889, 0.3125, 0.8889, 0.375, 0.7778, 0.375, 0.7778, 0.3125, 0.8889, 0.25, 0.8889, 0.3125, 0.7778, 0.3125, 0.7778, 0.25, 0.8889, 0.1875, 0.8889, 0.25, 0.7778, 0.25, 0.7778, 0.1875, 0.7778, 0.25, 0.7778, 0.3125, 0.6667, 0.3125, 0.6667, 0.25, 0.7778, 0.1875, 0.7778, 0.25, 0.6667, 0.25, 0.6667, 0.1875, 0.7778, 0.125, 0.7778, 0.1875, 0.6667, 0.1875, 0.6667, 0.125, 0.7778, 0.0625, 0.7778, 0.125, 0.6667, 0.125, 0.6667, 0.0625, 0.7222, 0.0, 0.7778, 0.0625, 0.6667, 0.0625, 0.6667, 0.125, 0.6667, 0.1875, 0.5556, 0.1875, 0.5556, 0.125, 0.6667, 0.0625, 0.6667, 0.125, 0.5556, 0.125, 0.5556, 0.0625, 0.6111, 0.0, 0.6667, 0.0625, 0.5556, 0.0625, 0.6667, 0.375, 0.6667, 0.4375, 0.5575, 0.4375, 0.5556, 0.4182, 0.5556, 0.375, 0.6667, 0.3125, 0.6667, 0.375, 0.5556, 0.375, 0.5556, 0.3125, 0.6667, 0.25, 0.6667, 0.3125, 0.5556, 0.3125, 0.5556, 0.25, 0.6667, 0.1875, 0.6667, 0.25, 0.5556, 0.25, 0.5556, 0.1875, 0.4444, 0.2177, 0.4444, 0.1875, 0.5556, 0.1875, 0.5556, 0.25, 0.4799, 0.25, 0.5556, 0.125, 0.5556, 0.1875, 0.4444, 0.1875, 0.4444, 0.125, 0.5556, 0.0625, 0.5556, 0.125, 0.4444, 0.125, 0.4444, 0.0625, 0.5, 0.0, 0.5556, 0.0625, 0.4444, 0.0625, 0.5467, 0.375, 0.5556, 0.375, 0.5556, 0.4182, 0.5225, 0.3125, 0.5556, 0.3125, 0.5556, 0.375, 0.5467, 0.375, 0.5556, 0.25, 0.5556, 0.3125, 0.5225, 0.3125, 0.4799, 0.25, 0.3333, 0.25, 0.3423, 0.25, 0.3333, 0.2539, 0.4444, 0.1875, 0.4444, 0.2177, 0.3423, 0.25, 0.3333, 0.25, 0.3333, 0.1875, 0.4444, 0.125, 0.4444, 0.1875, 0.3333, 0.1875, 0.3333, 0.125, 0.4444, 0.0625, 0.4444, 0.125, 0.3333, 0.125, 0.3333, 0.0625, 0.3889, 0.0, 0.4444, 0.0625, 0.3333, 0.0625, 0.3333, 0.1875, 0.3333, 0.25, 0.2222, 0.25, 0.2222, 0.1875, 0.3333, 0.125, 0.3333, 0.1875, 0.2222, 0.1875, 0.2222, 0.125, 0.3333, 0.0625, 0.3333, 0.125, 0.2222, 0.125, 0.2222, 0.0625, 0.2778, 0.0, 0.3333, 0.0625, 0.2222, 0.0625, 0.2222, 0.375, 0.2222, 0.3125, 0.3076, 0.3125, 0.2918, 0.375, 0.3333, 0.25, 0.3333, 0.2539, 0.3076, 0.3125, 0.2222, 0.3125, 0.2222, 0.25, 0.2222, 0.3125, 0.2222, 0.375, 0.1111, 0.375, 0.1111, 0.3125, 0.2222, 0.25, 0.2222, 0.3125, 0.1111, 0.3125, 0.1111, 0.25, 0.2222, 0.1875, 0.2222, 0.25, 0.1111, 0.25, 0.1111, 0.1875, 0.2222, 0.125, 0.2222, 0.1875, 0.1111, 0.1875, 0.1111, 0.125, 0.2222, 0.0625, 0.2222, 0.125, 0.1111, 0.125, 0.1111, 0.0625, 0.1667, 0.0, 0.2222, 0.0625, 0.1111, 0.0625, 0.1111, 0.125, 0.1111, 0.1875, 0.0, 0.1875, 5.96e-08, 0.125, 0.1111, 0.0625, 0.1111, 0.125, 5.96e-08, 0.125, 5.96e-08, 0.0625, 0.05556, 0.0, 0.1111, 0.0625, 5.96e-08, 0.0625, 0.1111, 0.3125, 0.1111, 0.375, 0.0, 0.375, 0.0, 0.3125, 0.1111, 0.25, 0.1111, 0.3125, 0.0, 0.3125, 0.0, 0.25, 0.1111, 0.1875, 0.1111, 0.25, 0.0, 0.25, 0.0, 0.1875, 1.0, 0.3125, 1.0, 0.375, 0.8889, 0.375, 0.8889, 0.3125, 1.0, 0.25, 1.0, 0.3125, 0.8889, 0.3125, 0.8889, 0.25, 1.0, 0.1875, 1.0, 0.25, 0.8889, 0.25, 0.8889, 0.1875, 1.0, 0.125, 1.0, 0.1875, 0.8889, 0.1875, 0.8889, 0.125, 1.0, 0.0625, 1.0, 0.125, 0.8889, 0.125, 0.8889, 0.0625, 0.9444, 0.0, 1.0, 0.0625, 0.8889, 0.0625, 0.8889, 0.125, 0.8889, 0.1875, 0.7778, 0.1875, 0.7778, 0.125, 0.8889, 0.0625, 0.8889, 0.125, 0.7778, 0.125, 0.7778, 0.0625, 0.8333, 0.0, 0.8889, 0.0625, 0.7778, 0.0625, 0.8889, 0.3125, 0.8889, 0.375, 0.7778, 0.375, 0.7778, 0.3125, 0.8889, 0.25, 0.8889, 0.3125, 0.7778, 0.3125, 0.7778, 0.25, 0.8889, 0.1875, 0.8889, 0.25, 0.7778, 0.25, 0.7778, 0.1875, 0.7778, 0.3125, 0.7778, 0.375, 0.6667, 0.375, 0.6667, 0.3125, 0.7778, 0.25, 0.7778, 0.3125, 0.6667, 0.3125, 0.6667, 0.25, 0.7778, 0.1875, 0.7778, 0.25, 0.6667, 0.25, 0.6667, 0.1875, 0.7778, 0.125, 0.7778, 0.1875, 0.6667, 0.1875, 0.6667, 0.125, 0.7778, 0.0625, 0.7778, 0.125, 0.6667, 0.125, 0.6667, 0.0625, 0.7222, 0.0, 0.7778, 0.0625, 0.6667, 0.0625, 0.7778, 0.375, 0.7778, 0.4375, 0.6667, 0.4375, 0.6667, 0.375, 0.625, 0.5801, 0.625, 0.6758, 0.6178, 0.6761, 0.5796, 0.6746, 0.5428, 0.67, 0.5089, 0.6627, 0.481, 0.6534, 0.4791, 0.6506, 0.4665, 0.6231, 0.4791, 0.6135, 0.5089, 0.5983, 0.5428, 0.5871, 0.5682, 0.5823, 0.5796, 0.5811, 0.6178, 0.5799, 0.6667, 0.125, 0.6667, 0.1875, 0.5556, 0.1875, 0.5556, 0.125, 0.6667, 0.0625, 0.6667, 0.125, 0.5556, 0.125, 0.5556, 0.0625, 0.6111, 0.0, 0.6667, 0.0625, 0.5556, 0.0625, 0.5556, 0.4375, 0.5832, 0.4375, 0.5802, 0.4619, 0.5556, 0.4619, 0.5832, 0.4375, 0.5556, 0.4375, 0.5556, 0.375, 0.6073, 0.375, 0.6073, 0.375, 0.5556, 0.375, 0.5556, 0.3125, 0.6535, 0.3125, 0.6535, 0.3125, 0.5556, 0.3125, 0.5556, 0.25, 0.6667, 0.25, 0.6667, 0.3009, 0.6667, 0.1875, 0.6667, 0.25, 0.5556, 0.25, 0.5556, 0.1875, 0.5556, 0.1875, 0.5556, 0.25, 0.4444, 0.25, 0.4444, 0.1875, 0.5556, 0.125, 0.5556, 0.1875, 0.4444, 0.1875, 0.4444, 0.125, 0.5556, 0.0625, 0.5556, 0.125, 0.4444, 0.125, 0.4444, 0.0625, 0.5, 0.0, 0.5556, 0.0625, 0.4444, 0.0625, 0.5294, 0.4619, 0.5276, 0.4375, 0.5556, 0.4375, 0.5556, 0.4619, 0.513, 0.375, 0.5556, 0.375, 0.5556, 0.4375, 0.5276, 0.4375, 0.4851, 0.3125, 0.5556, 0.3125, 0.5556, 0.375, 0.513, 0.375, 0.4444, 0.2594, 0.4444, 0.25, 0.5556, 0.25, 0.5556, 0.3125, 0.4851, 0.3125, 0.3333, 0.25, 0.4444, 0.25, 0.4444, 0.2594, 0.3333, 0.3095, 0.4444, 0.1875, 0.4444, 0.25, 0.3333, 0.25, 0.3333, 0.1875, 0.4444, 0.125, 0.4444, 0.1875, 0.3333, 0.1875, 0.3333, 0.125, 0.4444, 0.0625, 0.4444, 0.125, 0.3333, 0.125, 0.3333, 0.0625, 0.3889, 0.0, 0.4444, 0.0625, 0.3333, 0.0625, 0.3333, 0.1875, 0.3333, 0.25, 0.2222, 0.25, 0.2222, 0.1875, 0.3333, 0.125, 0.3333, 0.1875, 0.2222, 0.1875, 0.2222, 0.125, 0.3333, 0.0625, 0.3333, 0.125, 0.2222, 0.125, 0.2222, 0.0625, 0.2778, 0.0, 0.3333, 0.0625, 0.2222, 0.0625, 0.3333, 0.25, 0.3333, 0.3095, 0.332, 0.3125, 0.2222, 0.3125, 0.2222, 0.25, 0.2222, 0.1875, 0.2222, 0.25, 0.1111, 0.25, 0.1111, 0.1875, 0.2222, 0.125, 0.2222, 0.1875, 0.1111, 0.1875, 0.1111, 0.125, 0.2222, 0.0625, 0.2222, 0.125, 0.1111, 0.125, 0.1111, 0.0625, 0.1667, 0.0, 0.2222, 0.0625, 0.1111, 0.0625, 0.1111, 0.125, 0.1111, 0.1875, 0.0, 0.1875, 5.96e-08, 0.125, 0.1111, 0.0625, 0.1111, 0.125, 5.96e-08, 0.125, 5.96e-08, 0.0625, 0.05556, 0.0, 0.1111, 0.0625, 5.96e-08, 0.0625, 0.1111, 0.1875, 0.1111, 0.25, 0.0, 0.25, 0.0, 0.1875, 1.0, 0.3125, 1.0, 0.375, 0.8889, 0.375, 0.8889, 0.3125, 1.0, 0.25, 1.0, 0.3125, 0.8889, 0.3125, 0.8889, 0.25, 1.0, 0.1875, 1.0, 0.25, 0.8889, 0.25, 0.8889, 0.1875, 1.0, 0.125, 1.0, 0.1875, 0.8889, 0.1875, 0.8889, 0.125, 1.0, 0.0625, 1.0, 0.125, 0.8889, 0.125, 0.8889, 0.0625, 0.9444, 0.0, 1.0, 0.0625, 0.8889, 0.0625, 0.8889, 0.125, 0.8889, 0.1875, 0.7778, 0.1875, 0.7778, 0.125, 0.8889, 0.0625, 0.8889, 0.125, 0.7778, 0.125, 0.7778, 0.0625, 0.8333, 0.0, 0.8889, 0.0625, 0.7778, 0.0625, 0.7778, 0.4375, 0.8889, 0.4375, 0.8889, 0.4619, 0.7778, 0.4619, 0.8889, 0.375, 0.8889, 0.4375, 0.7778, 0.4375, 0.7778, 0.375, 0.8889, 0.3125, 0.8889, 0.375, 0.7778, 0.375, 0.7778, 0.3125, 0.8889, 0.25, 0.8889, 0.3125, 0.7778, 0.3125, 0.7778, 0.25, 0.8889, 0.1875, 0.8889, 0.25, 0.7778, 0.25, 0.7778, 0.1875, 0.6799, 0.3125, 0.7778, 0.3125, 0.7778, 0.375, 0.726, 0.375, 0.6667, 0.25, 0.7778, 0.25, 0.7778, 0.3125, 0.6799, 0.3125, 0.6667, 0.3009, 0.7778, 0.1875, 0.7778, 0.25, 0.6667, 0.25, 0.6667, 0.1875, 0.7778, 0.125, 0.7778, 0.1875, 0.6667, 0.1875, 0.6667, 0.125, 0.7778, 0.0625, 0.7778, 0.125, 0.6667, 0.125, 0.6667, 0.0625, 0.7222, 0.0, 0.7778, 0.0625, 0.6667, 0.0625, 0.7502, 0.4375, 0.7778, 0.4375, 0.7778, 0.4619, 0.7531, 0.4619, 0.726, 0.375, 0.7778, 0.375, 0.7778, 0.4375, 0.7502, 0.4375, 0.625, 0.4205, 0.625, 0.4855, 0.6112, 0.4842, 0.5771, 0.4739, 0.5457, 0.4572, 0.5406, 0.453, 0.5457, 0.4488, 0.5771, 0.4322, 0.6112, 0.4219, 0.5457, 0.5739, 0.5444, 0.5734, 0.5224, 0.541, 0.5457, 0.5291, 0.5771, 0.5187, 0.6112, 0.5122, 0.625, 0.5114, 0.625, 0.5854, 0.6112, 0.5849, 0.5771, 0.5807, 0.6667, 0.125, 0.6667, 0.1875, 0.5556, 0.1875, 0.5556, 0.125, 0.6667, 0.0625, 0.6667, 0.125, 0.5556, 0.125, 0.5556, 0.0625, 0.5556, 0.5, 0.5755, 0.5, 0.5773, 0.5154, 0.5556, 0.5154, 0.6111, 0.0, 0.6667, 0.0625, 0.5556, 0.0625, 0.5755, 0.5, 0.5556, 0.5, 0.5556, 0.4375, 0.583, 0.4375, 0.583, 0.4375, 0.5556, 0.4375, 0.5556, 0.375, 0.6071, 0.375, 0.6071, 0.375, 0.5556, 0.375, 0.5556, 0.3125, 0.6533, 0.3125, 0.6533, 0.3125, 0.5556, 0.3125, 0.5556, 0.25, 0.6667, 0.25, 0.6667, 0.3007, 0.6667, 0.1875, 0.6667, 0.25, 0.5556, 0.25, 0.5556, 0.1875, 0.5556, 0.1875, 0.5556, 0.25, 0.4444, 0.25, 0.4444, 0.1875, 0.5556, 0.125, 0.5556, 0.1875, 0.4444, 0.1875, 0.4444, 0.125, 0.5556, 0.0625, 0.5556, 0.125, 0.4444, 0.125, 0.4444, 0.0625, 0.4444, 0.5, 0.5556, 0.5, 0.5556, 0.5154, 0.4444, 0.5154, 0.5, 0.0, 0.5556, 0.0625, 0.4444, 0.0625, 0.5556, 0.4375, 0.5556, 0.5, 0.4444, 0.5, 0.4444, 0.4375, 0.5556, 0.375, 0.5556, 0.4375, 0.4444, 0.4375, 0.4444, 0.375, 0.5556, 0.3125, 0.5556, 0.375, 0.4444, 0.375, 0.4444, 0.3125, 0.5556, 0.25, 0.5556, 0.3125, 0.4444, 0.3125, 0.4444, 0.25, 0.4444, 0.375, 0.4444, 0.4375, 0.3333, 0.4375, 0.3333, 0.375, 0.4444, 0.3125, 0.4444, 0.375, 0.3333, 0.375, 0.3333, 0.3125, 0.4444, 0.25, 0.4444, 0.3125, 0.3333, 0.3125, 0.3333, 0.25, 0.4444, 0.1875, 0.4444, 0.25, 0.3333, 0.25, 0.3333, 0.1875, 0.4444, 0.125, 0.4444, 0.1875, 0.3333, 0.1875, 0.3333, 0.125, 0.4444, 0.0625, 0.4444, 0.125, 0.3333, 0.125, 0.3333, 0.0625, 0.3889, 0.0, 0.4444, 0.0625, 0.3333, 0.0625, 0.3333, 0.1875, 0.3333, 0.25, 0.2222, 0.25, 0.2222, 0.1875, 0.3333, 0.125, 0.3333, 0.1875, 0.2222, 0.1875, 0.2222, 0.125, 0.3333, 0.0625, 0.3333, 0.125, 0.2222, 0.125, 0.2222, 0.0625, 0.2778, 0.0, 0.3333, 0.0625, 0.2222, 0.0625, 0.3333, 0.3125, 0.3333, 0.375, 0.2222, 0.375, 0.2222, 0.3125, 0.3333, 0.25, 0.3333, 0.3125, 0.2222, 0.3125, 0.2222, 0.25, 0.2222, 0.3125, 0.2222, 0.375, 0.1111, 0.375, 0.1111, 0.3125, 0.2222, 0.25, 0.2222, 0.3125, 0.1111, 0.3125, 0.1111, 0.25, 0.2222, 0.1875, 0.2222, 0.25, 0.1111, 0.25, 0.1111, 0.1875, 0.2222, 0.125, 0.2222, 0.1875, 0.1111, 0.1875, 0.1111, 0.125, 0.2222, 0.0625, 0.2222, 0.125, 0.1111, 0.125, 0.1111, 0.0625, 0.1667, 0.0, 0.2222, 0.0625, 0.1111, 0.0625, 0.1111, 0.125, 0.1111, 0.1875, 0.0, 0.1875, 5.96e-08, 0.125, 0.1111, 0.0625, 0.1111, 0.125, 5.96e-08, 0.125, 5.96e-08, 0.0625, 0.05556, 0.0, 0.1111, 0.0625, 5.96e-08, 0.0625, 0.1111, 0.3125, 0.1111, 0.375, 0.0, 0.375, 0.0, 0.3125, 0.1111, 0.25, 0.1111, 0.3125, 0.0, 0.3125, 0.0, 0.25, 0.1111, 0.1875, 0.1111, 0.25, 0.0, 0.25, 0.0, 0.1875, 1.0, 0.3125, 1.0, 0.375, 0.8889, 0.375, 0.8889, 0.3125, 1.0, 0.25, 1.0, 0.3125, 0.8889, 0.3125, 0.8889, 0.25, 1.0, 0.1875, 1.0, 0.25, 0.8889, 0.25, 0.8889, 0.1875, 1.0, 0.125, 1.0, 0.1875, 0.8889, 0.1875, 0.8889, 0.125, 1.0, 0.0625, 1.0, 0.125, 0.8889, 0.125, 0.8889, 0.0625, 0.9444, 0.0, 1.0, 0.0625, 0.8889, 0.0625, 0.8889, 0.125, 0.8889, 0.1875, 0.7778, 0.1875, 0.7778, 0.125, 0.8889, 0.0625, 0.8889, 0.125, 0.7778, 0.125, 0.7778, 0.0625, 0.8333, 0.0, 0.8889, 0.0625, 0.7778, 0.0625, 0.8889, 0.375, 0.8889, 0.4375, 0.7778, 0.4375, 0.7778, 0.375, 0.8889, 0.3125, 0.8889, 0.375, 0.7778, 0.375, 0.7778, 0.3125, 0.8889, 0.25, 0.8889, 0.3125, 0.7778, 0.3125, 0.7778, 0.25, 0.8889, 0.1875, 0.8889, 0.25, 0.7778, 0.25, 0.7778, 0.1875, 0.6801, 0.3125, 0.7778, 0.3125, 0.7778, 0.375, 0.7262, 0.375, 0.6667, 0.25, 0.7778, 0.25, 0.7778, 0.3125, 0.6801, 0.3125, 0.6667, 0.3007, 0.7778, 0.1875, 0.7778, 0.25, 0.6667, 0.25, 0.6667, 0.1875, 0.7778, 0.125, 0.7778, 0.1875, 0.6667, 0.1875, 0.6667, 0.125, 0.7778, 0.0625, 0.7778, 0.125, 0.6667, 0.125, 0.6667, 0.0625, 0.7778, 0.5, 0.7778, 0.5154, 0.756, 0.5154, 0.7578, 0.5, 0.7222, 0.0, 0.7778, 0.0625, 0.6667, 0.0625, 0.7503, 0.4375, 0.7778, 0.4375, 0.7778, 0.5, 0.7578, 0.5, 0.7262, 0.375, 0.7778, 0.375, 0.7778, 0.4375, 0.7503, 0.4375, 0.625, 0.3382, 0.625, 0.3977, 0.6173, 0.3985, 0.5862, 0.3954, 0.5562, 0.3864, 0.5286, 0.3717, 0.524, 0.368, 0.5286, 0.3642, 0.5562, 0.3496, 0.5862, 0.3405, 0.6173, 0.3375, 0.6667, 0.125, 0.6667, 0.1875, 0.5556, 0.1875, 0.5556, 0.125, 0.6667, 0.0625, 0.6667, 0.125, 0.5556, 0.125, 0.5556, 0.0625, 0.6111, 0.0, 0.6667, 0.0625, 0.5556, 0.0625, 0.5556, 0.375, 0.5583, 0.375, 0.5556, 0.3827, 0.5583, 0.375, 0.5556, 0.375, 0.5556, 0.3125, 0.5991, 0.3125, 0.5991, 0.3125, 0.5556, 0.3125, 0.5556, 0.25, 0.6667, 0.25, 0.6667, 0.253, 0.6667, 0.1875, 0.6667, 0.25, 0.5556, 0.25, 0.5556, 0.1875, 0.5556, 0.1875, 0.5556, 0.25, 0.4444, 0.25, 0.4444, 0.1875, 0.5556, 0.125, 0.5556, 0.1875, 0.4444, 0.1875, 0.4444, 0.125, 0.5556, 0.0625, 0.5556, 0.125, 0.4444, 0.125, 0.4444, 0.0625, 0.5, 0.0, 0.5556, 0.0625, 0.4444, 0.0625, 0.5556, 0.3125, 0.5556, 0.375, 0.4444, 0.375, 0.4444, 0.3125, 0.5556, 0.25, 0.5556, 0.3125, 0.4444, 0.3125, 0.4444, 0.25, 0.4444, 0.3125, 0.4444, 0.375, 0.3333, 0.375, 0.3333, 0.3125, 0.4444, 0.25, 0.4444, 0.3125, 0.3333, 0.3125, 0.3333, 0.25, 0.4444, 0.1875, 0.4444, 0.25, 0.3333, 0.25, 0.3333, 0.1875, 0.4444, 0.125, 0.4444, 0.1875, 0.3333, 0.1875, 0.3333, 0.125, 0.4444, 0.0625, 0.4444, 0.125, 0.3333, 0.125, 0.3333, 0.0625, 0.3889, 0.0, 0.4444, 0.0625, 0.3333, 0.0625, 0.3333, 0.1875, 0.3333, 0.25, 0.2222, 0.25, 0.2222, 0.1875, 0.3333, 0.125, 0.3333, 0.1875, 0.2222, 0.1875, 0.2222, 0.125, 0.3333, 0.0625, 0.3333, 0.125, 0.2222, 0.125, 0.2222, 0.0625, 0.2778, 0.0, 0.3333, 0.0625, 0.2222, 0.0625, 0.3333, 0.3125, 0.3333, 0.375, 0.2222, 0.375, 0.2222, 0.3125, 0.3333, 0.25, 0.3333, 0.3125, 0.2222, 0.3125, 0.2222, 0.25, 0.2222, 0.25, 0.2222, 0.3125, 0.1111, 0.3125, 0.1111, 0.25, 0.2222, 0.1875, 0.2222, 0.25, 0.1111, 0.25, 0.1111, 0.1875, 0.2222, 0.125, 0.2222, 0.1875, 0.1111, 0.1875, 0.1111, 0.125, 0.2222, 0.0625, 0.2222, 0.125, 0.1111, 0.125, 0.1111, 0.0625, 0.1667, 0.0, 0.2222, 0.0625, 0.1111, 0.0625, 0.1111, 0.125, 0.1111, 0.1875, 0.0, 0.1875, 5.96e-08, 0.125, 0.1111, 0.0625, 0.1111, 0.125, 5.96e-08, 0.125, 5.96e-08, 0.0625, 0.05556, 0.0, 0.1111, 0.0625, 5.96e-08, 0.0625, 0.01254, 0.3125, 0.1111, 0.3125, 0.1111, 0.375, 0.02965, 0.375, 0.0, 0.25, 0.1111, 0.25, 0.1111, 0.3125, 0.01254, 0.3125, 0.0, 0.284, 0.1111, 0.1875, 0.1111, 0.25, 0.0, 0.25, 0.0, 0.1875, 0.9226, 0.25, 1.0, 0.25, 1.0, 0.284, 0.8889, 0.1875, 1.0, 0.1875, 1.0, 0.25, 0.9226, 0.25, 0.8889, 0.2393, 1.0, 0.125, 1.0, 0.1875, 0.8889, 0.1875, 0.8889, 0.125, 1.0, 0.0625, 1.0, 0.125, 0.8889, 0.125, 0.8889, 0.0625, 0.9444, 0.0, 1.0, 0.0625, 0.8889, 0.0625, 0.8889, 0.125, 0.8889, 0.1875, 0.7778, 0.1875, 0.7778, 0.125, 0.8889, 0.0625, 0.8889, 0.125, 0.7778, 0.125, 0.7778, 0.0625, 0.7874, 0.5073, 0.7875, 0.5087, 0.7874, 0.5087, 0.8333, 0.0, 0.8889, 0.0625, 0.7778, 0.0625, 0.7912, 0.4375, 0.7874, 0.4927, 0.7851, 0.4375, 0.7778, 0.375, 0.8049, 0.375, 0.7912, 0.4375, 0.7851, 0.4375, 0.7778, 0.3827, 0.8049, 0.375, 0.7778, 0.375, 0.7778, 0.3125, 0.8311, 0.3125, 0.8311, 0.3125, 0.7778, 0.3125, 0.7778, 0.25, 0.8772, 0.25, 0.8889, 0.1875, 0.8889, 0.2393, 0.8772, 0.25, 0.7778, 0.25, 0.7778, 0.1875, 0.7343, 0.3125, 0.7778, 0.3125, 0.7778, 0.375, 0.775, 0.375, 0.6667, 0.25, 0.7778, 0.25, 0.7778, 0.3125, 0.7343, 0.3125, 0.6667, 0.253, 0.7778, 0.1875, 0.7778, 0.25, 0.6667, 0.25, 0.6667, 0.1875, 0.7778, 0.125, 0.7778, 0.1875, 0.6667, 0.1875, 0.6667, 0.125, 0.7778, 0.0625, 0.7778, 0.125, 0.6667, 0.125, 0.6667, 0.0625, 0.7222, 0.0, 0.7778, 0.0625, 0.6667, 0.0625, 0.775, 0.375, 0.7778, 0.375, 0.7778, 0.3827, 0.5042, 0.21, 0.5178, 0.19, 0.5291, 0.1863, 0.5576, 0.1801, 0.5884, 0.1763, 0.6205, 0.175, 0.625, 0.1752, 0.625, 0.25, 0.6243, 0.25, 0.6168, 0.25, 0.5884, 0.2483, 0.5576, 0.2424, 0.5291, 0.233, 0.5042, 0.2202, 0.5007, 0.2176, 0.6243, 0.25, 0.625, 0.25, 0.625, 0.3299, 0.6205, 0.33, 0.5884, 0.3288, 0.5614, 0.3256, 0.5576, 0.3244, 0.5291, 0.3093, 0.5054, 0.2899, 0.5291, 0.2706, 0.5576, 0.2555, 0.5614, 0.2543, 0.5884, 0.2511, 0.6168, 0.25, 0.332, 0.3125, 0.5771, 0.5807, 0.2222, 0.3125, 0.7778, 0.375, 0.5614, 0.3256, 0.5884, 0.3288, 0.7778, 0.4375, 0.5556, 0.375, 0.5556, 0.3827, 0.7778, 0.375, 0.4444, 0.375, 0.7778, 0.4375, 0.5884, 0.3288, 0.6205, 0.33, 0.7778, 0.5, 0.7778, 0.5, 0.6205, 0.33, 0.625, 0.3299, 0.7778, 0.5154, 0.7778, 0.3125, 0.7778, 0.375, 0.1111, 0.375, 0.1111, 0.3125, 0.6667, 0.3125, 0.7778, 0.3125, 0.1111, 0.3125, 0.7778, 0.375, 0.7778, 0.4375, 0.5556, 0.4375, 0.5556, 0.375, 0.7778, 0.375, 0.5556, 0.375, 0.5556, 0.3125, 0.7778, 0.3125])
me_cube.update()

# ---- objects
ob_cube = bpy.data.objects.new('Cube', me_cube)

# ---- transforms, parenting, visibility, modifiers, constraints
ob_cube.location = (0.0, 0.0, 0.0)
_m = ob_cube.modifiers.new('Mirror', 'MIRROR')
_m.use_axis = (False, False, False)
_m.use_bisect_axis = (False, True, False)

# ---- collection membership
col_collection.objects.link(ob_cube)

# ---- scene / render settings (as saved in the file)
scene.frame_start = 1; scene.frame_end = 250; scene.frame_set(1)
scene.render.engine = 'BLENDER_EEVEE_NEXT'
scene.cycles.sampling_pattern = 'TABULATED_SOBOL'
scene.view_settings.view_transform = 'Filmic'
bpy.context.view_layer.update()

# ---- added for rendering (the .blend has no active camera and no usable light): camera, sun
cam_auto = bpy.data.cameras.new('AutoCamera')
cam_auto.lens = 50.0
cam_auto.sensor_width = 36.0
cam_auto.clip_end = 1000.0
ob_auto_camera = bpy.data.objects.new('AutoCamera', cam_auto)
scene.collection.objects.link(ob_auto_camera)
ob_auto_camera.location = (1.70954, -1.81815, 1.73799)
ob_auto_camera.rotation_euler = (1.09748, -7.21219e-08, 0.694738)
scene.camera = ob_auto_camera
light_auto_sun = bpy.data.lights.new('AutoSun', 'SUN')
light_auto_sun.energy = 3.0
light_auto_sun.angle = 0.0523599
ob_auto_sun = bpy.data.objects.new('AutoSun', light_auto_sun)
scene.collection.objects.link(ob_auto_sun)
ob_auto_sun.rotation_euler = (0.872665, 0.174533, 0.523599)
bpy.context.view_layer.update()
